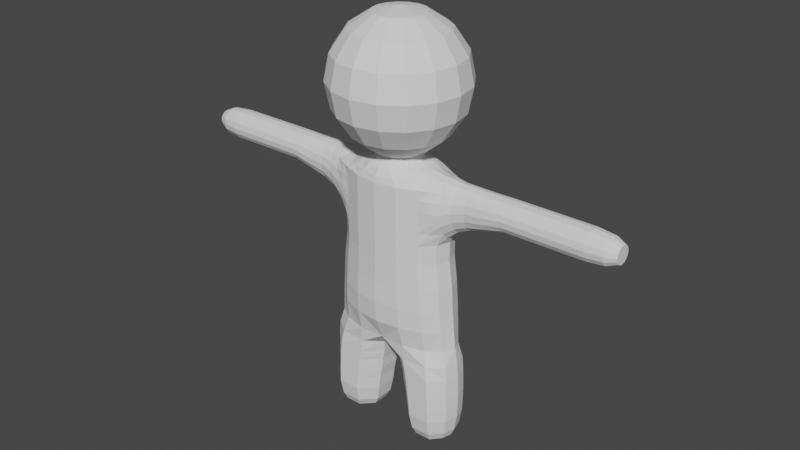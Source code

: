# Source: gooMan.blend  (saved by Blender 2.80.75; exported with 4.5.12 LTS)
import bpy
from mathutils import Matrix  # noqa: F401  (used for matrix-valued properties, if any)

bpy.ops.wm.read_factory_settings(use_empty=True)
scene = bpy.context.scene
scene.name = 'Scene'

# ---- collections
col_collection = bpy.data.collections.new('Collection'); scene.collection.children.link(col_collection)

# ---- world
world_world = bpy.data.worlds.new('World'); scene.world = world_world
world_world.use_nodes = True; world_world.node_tree.nodes.clear()
_N = world_world.node_tree.nodes; _L = world_world.node_tree.links
n0 = _N.new('ShaderNodeOutputWorld'); n0.name = 'World Output'; n0.location = (300, 300)
n1 = _N.new('ShaderNodeBackground'); n1.name = 'Background'; n1.location = (10, 300)
n1.inputs[0].default_value = (0.05088, 0.05088, 0.05088, 1.0)
_L.new(n1.outputs[0], n0.inputs[0])
n0.is_active_output = True
world_world.color = (0.05088, 0.05088, 0.05088)
world_world.use_sun_shadow = False
world_world.sun_shadow_jitter_overblur = 0.0

# ---- meshes
me_sphere = bpy.data.meshes.new('Sphere')
me_sphere.from_pydata([(-0.09393, -0.2268, 2.199), (-0.1736, -0.419, 2.06), (-0.2268, -0.5475, 1.851), (-0.2455, -0.5926, 1.606), (-0.2268, -0.5475, 1.361), (-0.1736, -0.419, 1.152), (-0.1125, -0.2716, 1.024), (-0.1736, -0.1736, 2.199), (-0.3207, -0.3207, 2.06), (-0.419, -0.419, 1.851), (-0.4536, -0.4536, 1.606), (-0.419, -0.419, 1.361), (-0.3207, -0.3207, 1.152), (-0.2079, -0.2079, 1.024), (-0.2268, -0.09393, 2.199), (-0.419, -0.1736, 2.06), (-0.5475, -0.2268, 1.851), (-0.5926, -0.2455, 1.606), (-0.5475, -0.2268, 1.361), (-0.419, -0.1736, 1.152), (-0.2716, -0.1125, 1.024), (-0.5508, -0.1311, -0.1876), (-0.4216, -0.2423, -0.1876), (-0.2281, -0.3166, -0.1876), (-0.5177, -0.1311, 0.06737), (-0.3963, -0.2423, 0.06737), (-0.2145, -0.3166, 0.06737), (-1.75, -0.05601, 0.8339), (-1.75, -0.1035, 0.8022), (-1.75, -0.1352, 0.7547), (-1.75, -0.1464, 0.6987), (-1.75, -0.1352, 0.6427), (-1.75, -0.1035, 0.5952), (-1.75, -0.05601, 0.5634), (-1.558, -0.05601, 0.8339), (-1.558, -0.1035, 0.8022), (-1.558, -0.1352, 0.7547), (-1.558, -0.1464, 0.6987), (-1.558, -0.1352, 0.6427), (-1.558, -0.1035, 0.5952), (-1.558, -0.05601, 0.5634), (-1.356, -0.05601, 0.8339), (-1.356, -0.1035, 0.8022), (-1.356, -0.1352, 0.7547), (-1.356, -0.1464, 0.6987), (-1.356, -0.1352, 0.6427), (-1.356, -0.1035, 0.5952), (-1.356, -0.05601, 0.5634), (-1.167, -0.05601, 0.8339), (-1.167, -0.1035, 0.8022), (-1.167, -0.1352, 0.7547), (-1.167, -0.1464, 0.6987), (-1.167, -0.1352, 0.6427), (-1.167, -0.1035, 0.5952), (-1.167, -0.05601, 0.5634), (-0.9711, -0.05601, 0.8307), (-0.9711, -0.1035, 0.7932), (-0.9711, -0.1352, 0.737), (-0.9711, -0.1464, 0.6707), (-0.9711, -0.1352, 0.6044), (-0.9711, -0.1035, 0.5482), (-0.9711, -0.05601, 0.5107), (-0.8065, -0.05601, 0.832), (-0.8065, -0.1035, 0.7891), (-0.8065, -0.1352, 0.7248), (-0.8065, -0.1464, 0.649), (-0.8065, -0.1352, 0.5732), (-0.8065, -0.1035, 0.5089), (-0.8065, -0.05601, 0.4659), (-0.6885, -0.06358, 0.8288), (-0.6885, -0.1175, 0.78), (-0.6885, -0.1535, 0.7071), (-0.6885, -0.1661, 0.621), (-0.6885, -0.1535, 0.535), (-0.6885, -0.1175, 0.462), (-0.6885, -0.06358, 0.4133), (-0.586, -0.07849, 0.8371), (-0.586, -0.145, 0.7769), (-0.586, -0.1787, 0.6869), (-0.586, -0.1943, 0.5806), (-0.586, -0.1787, 0.4744), (-0.586, -0.1342, 0.3844), (-0.586, -0.07849, 0.3242), (-0.5198, -0.1317, 0.2506), (-0.3978, -0.2433, 0.2506), (-0.2153, -0.3179, 0.2506), (-0.3978, -0.2433, 0.3674), (-0.2153, -0.3179, 0.3674), (-0.3978, -0.2433, 0.4573), (-0.2153, -0.3179, 0.4573), (-0.3978, -0.2433, 0.5756), (-0.2153, -0.3179, 0.5756), (-0.3978, -0.2433, 0.682), (-0.2153, -0.3179, 0.682), (-0.3978, -0.2433, 0.7748), (-0.2153, -0.3179, 0.7748), (-0.482, -0.1993, 0.375), (-0.482, -0.2192, 0.4649), (-0.482, -0.2262, 0.5779), (-0.482, -0.2192, 0.6842), (-0.482, -0.1993, 0.7758), (-0.4919, -0.1829, 0.3175), (-0.4799, -0.07849, 0.8434), (-0.3925, -0.09361, 0.8571), (-0.07897, -0.1907, 0.9728), (-0.1459, -0.1459, 0.9728), (-0.1907, -0.07897, 0.9728), (-0.0881, -0.2127, 0.9229), (-0.1628, -0.1628, 0.9229), (-0.2127, -0.0881, 0.9229), (-0.1195, -0.2707, 0.8905), (-0.2208, -0.203, 0.8905), (-0.2885, -0.1195, 0.8905), (-0.3413, -0.1124, 0.8735), (-0.1682, -0.3034, 0.8317), (-0.3107, -0.2322, 0.8317), (-0.5638, -0.1342, -0.4081), (-0.4315, -0.248, -0.4081), (-0.2335, -0.3241, -0.4081), (-0.5795, -0.1289, -0.6099), (-0.4435, -0.2382, -0.6099), (-0.24, -0.3112, -0.6099), (-0.6004, -0.1104, -0.8149), (-0.4595, -0.204, -0.8149), (-0.2487, -0.2666, -0.8149), (-0.1743, -0.1063, -1.551), (-0.3247, -0.2567, -1.551), (-0.5374, -0.2567, -1.551), (-0.652, -0.1286, -1.551), (-0.1586, -0.1063, -1.425), (-0.315, -0.2567, -1.425), (-0.5363, -0.2567, -1.425), (-0.6569, -0.1286, -1.425), (-0.1348, -0.1063, -1.313), (-0.2989, -0.2567, -1.313), (-0.5309, -0.2567, -1.313), (-0.6592, -0.1286, -1.313), (-0.1202, -0.1063, -1.2), (-0.2876, -0.2567, -1.2), (-0.5242, -0.2567, -1.2), (-0.6558, -0.1286, -1.2), (-0.0968, -0.1151, -1.097), (-0.2698, -0.2567, -1.097), (-0.5145, -0.2567, -1.097), (-0.6517, -0.1286, -1.097), (-0.07327, -0.1349, -0.9665), (-0.2425, -0.2567, -0.9665), (-0.4969, -0.2369, -0.9665), (-0.641, -0.1286, -0.9665), (0.0, -0.1349, -0.8779), (-1.947, -0.05601, 0.8339), (-1.947, -0.1035, 0.8022), (-1.947, -0.1352, 0.7547), (-1.947, -0.1464, 0.6987), (-1.947, -0.1352, 0.6427), (-1.947, -0.1035, 0.5952), (-1.947, -0.05601, 0.5634), (-2.113, -0.04937, 0.8179), (-2.113, -0.09123, 0.7899), (-2.113, -0.1192, 0.748), (-2.113, -0.129, 0.6987), (-2.113, -0.1192, 0.6493), (-2.113, -0.09123, 0.6074), (-2.113, -0.04937, 0.5795), (-2.21, -0.03198, 0.7759), (-2.21, -0.05909, 0.7578), (-2.21, -0.0772, 0.7306), (-2.21, -0.08356, 0.6987), (-2.21, -0.0772, 0.6667), (-2.21, -0.05909, 0.6396), (-2.21, -0.03198, 0.6215), (-0.2043, -0.09484, -1.704), (-0.3384, -0.229, -1.704), (-0.5281, -0.229, -1.704), (-0.6303, -0.1147, -1.704), (-0.2465, -0.07867, -1.784), (-0.3577, -0.1899, -1.784), (-0.5151, -0.1899, -1.784), (-0.5999, -0.09512, -1.784), (0.09393, -0.2268, 2.199), (0.1736, -0.419, 2.06), (0.2268, -0.5475, 1.851), (0.2455, -0.5926, 1.606), (0.2268, -0.5475, 1.361), (0.1736, -0.419, 1.152), (0.1125, -0.2716, 1.024), (0.1736, -0.1736, 2.199), (0.3207, -0.3207, 2.06), (0.419, -0.419, 1.851), (0.4536, -0.4536, 1.606), (0.419, -0.419, 1.361), (0.3207, -0.3207, 1.152), (0.2079, -0.2079, 1.024), (0.2268, -0.09393, 2.199), (0.419, -0.1736, 2.06), (0.5475, -0.2268, 1.851), (0.5926, -0.2455, 1.606), (0.5475, -0.2268, 1.361), (0.419, -0.1736, 1.152), (0.2716, -0.1125, 1.024), (0.5508, -0.1311, -0.1876), (0.4216, -0.2423, -0.1876), (0.2281, -0.3166, -0.1876), (0.5177, -0.1311, 0.06737), (0.3963, -0.2423, 0.06737), (0.2145, -0.3166, 0.06737), (1.75, -0.05601, 0.8339), (1.75, -0.1035, 0.8022), (1.75, -0.1352, 0.7547), (1.75, -0.1464, 0.6987), (1.75, -0.1352, 0.6427), (1.75, -0.1035, 0.5952), (1.75, -0.05601, 0.5634), (1.558, -0.05601, 0.8339), (1.558, -0.1035, 0.8022), (1.558, -0.1352, 0.7547), (1.558, -0.1464, 0.6987), (1.558, -0.1352, 0.6427), (1.558, -0.1035, 0.5952), (1.558, -0.05601, 0.5634), (1.356, -0.05601, 0.8339), (1.356, -0.1035, 0.8022), (1.356, -0.1352, 0.7547), (1.356, -0.1464, 0.6987), (1.356, -0.1352, 0.6427), (1.356, -0.1035, 0.5952), (1.356, -0.05601, 0.5634), (1.167, -0.05601, 0.8339), (1.167, -0.1035, 0.8022), (1.167, -0.1352, 0.7547), (1.167, -0.1464, 0.6987), (1.167, -0.1352, 0.6427), (1.167, -0.1035, 0.5952), (1.167, -0.05601, 0.5634), (0.9711, -0.05601, 0.8307), (0.9711, -0.1035, 0.7932), (0.9711, -0.1352, 0.737), (0.9711, -0.1464, 0.6707), (0.9711, -0.1352, 0.6044), (0.9711, -0.1035, 0.5482), (0.9711, -0.05601, 0.5107), (0.8065, -0.05601, 0.832), (0.8065, -0.1035, 0.7891), (0.8065, -0.1352, 0.7248), (0.8065, -0.1464, 0.649), (0.8065, -0.1352, 0.5732), (0.8065, -0.1035, 0.5089), (0.8065, -0.05601, 0.4659), (0.6885, -0.06358, 0.8288), (0.6885, -0.1175, 0.78), (0.6885, -0.1535, 0.7071), (0.6885, -0.1661, 0.621), (0.6885, -0.1535, 0.535), (0.6885, -0.1175, 0.462), (0.6885, -0.06358, 0.4133), (0.586, -0.07849, 0.8371), (0.586, -0.145, 0.7769), (0.586, -0.1787, 0.6869), (0.586, -0.1943, 0.5806), (0.586, -0.1787, 0.4744), (0.586, -0.1342, 0.3844), (0.586, -0.07849, 0.3242), (0.5198, -0.1317, 0.2506), (0.3978, -0.2433, 0.2506), (0.2153, -0.3179, 0.2506), (0.3978, -0.2433, 0.3674), (0.2153, -0.3179, 0.3674), (0.3978, -0.2433, 0.4573), (0.2153, -0.3179, 0.4573), (0.3978, -0.2433, 0.5756), (0.2153, -0.3179, 0.5756), (0.3978, -0.2433, 0.682), (0.2153, -0.3179, 0.682), (0.3978, -0.2433, 0.7748), (0.2153, -0.3179, 0.7748), (0.482, -0.1993, 0.375), (0.482, -0.2192, 0.4649), (0.482, -0.2262, 0.5779), (0.482, -0.2192, 0.6842), (0.482, -0.1993, 0.7758), (0.4919, -0.1829, 0.3175), (0.4799, -0.07849, 0.8434), (0.3925, -0.09361, 0.8571), (0.07897, -0.1907, 0.9728), (0.1459, -0.1459, 0.9728), (0.1907, -0.07897, 0.9728), (0.0881, -0.2127, 0.9229), (0.1628, -0.1628, 0.9229), (0.2127, -0.0881, 0.9229), (0.1195, -0.2707, 0.8905), (0.2208, -0.203, 0.8905), (0.2885, -0.1195, 0.8905), (0.3413, -0.1124, 0.8735), (0.1682, -0.3034, 0.8317), (0.3107, -0.2322, 0.8317), (0.5638, -0.1342, -0.4081), (0.4315, -0.248, -0.4081), (0.2335, -0.3241, -0.4081), (0.5795, -0.1289, -0.6099), (0.4435, -0.2382, -0.6099), (0.24, -0.3112, -0.6099), (0.6004, -0.1104, -0.8149), (0.4595, -0.204, -0.8149), (0.2487, -0.2666, -0.8149), (0.1743, -0.1063, -1.551), (0.3247, -0.2567, -1.551), (0.5374, -0.2567, -1.551), (0.652, -0.1286, -1.551), (0.1586, -0.1063, -1.425), (0.315, -0.2567, -1.425), (0.5363, -0.2567, -1.425), (0.6569, -0.1286, -1.425), (0.1348, -0.1063, -1.313), (0.2989, -0.2567, -1.313), (0.5309, -0.2567, -1.313), (0.6592, -0.1286, -1.313), (0.1202, -0.1063, -1.2), (0.2876, -0.2567, -1.2), (0.5242, -0.2567, -1.2), (0.6558, -0.1286, -1.2), (0.0968, -0.1151, -1.097), (0.2698, -0.2567, -1.097), (0.5145, -0.2567, -1.097), (0.6517, -0.1286, -1.097), (0.07327, -0.1349, -0.9665), (0.2425, -0.2567, -0.9665), (0.4969, -0.2369, -0.9665), (0.641, -0.1286, -0.9665), (0.0, -0.2455, 2.199), (0.0, -0.4536, 2.06), (0.0, -0.5926, 1.851), (0.0, -0.6414, 1.606), (0.0, -0.5926, 1.361), (0.0, -0.4536, 1.152), (0.0, -0.294, 1.024), (0.0, -0.3427, -0.1876), (0.0, -0.3427, 0.06737), (0.0, -0.344, 0.2506), (0.0, -0.344, 0.3674), (0.0, -0.344, 0.4573), (0.0, -0.344, 0.5756), (0.0, -0.344, 0.682), (0.0, -0.344, 0.7748), (0.0, -0.2064, 0.9728), (0.0, -0.2302, 0.9229), (0.0, -0.2945, 0.8905), (0.0, -0.3284, 0.8317), (0.0, -0.3508, -0.4081), (0.0, -0.3368, -0.6099), (0.0, -0.2558, -0.8149), (1.947, -0.05601, 0.8339), (1.947, -0.1035, 0.8022), (1.947, -0.1352, 0.7547), (1.947, -0.1464, 0.6987), (1.947, -0.1352, 0.6427), (1.947, -0.1035, 0.5952), (1.947, -0.05601, 0.5634), (2.113, -0.04937, 0.8179), (2.113, -0.09123, 0.7899), (2.113, -0.1192, 0.748), (2.113, -0.129, 0.6987), (2.113, -0.1192, 0.6493), (2.113, -0.09123, 0.6074), (2.113, -0.04937, 0.5795), (2.21, -0.03198, 0.7759), (2.21, -0.05909, 0.7578), (2.21, -0.0772, 0.7306), (2.21, -0.08356, 0.6987), (2.21, -0.0772, 0.6667), (2.21, -0.05909, 0.6396), (2.21, -0.03198, 0.6215), (0.2043, -0.09484, -1.704), (0.3384, -0.229, -1.704), (0.5281, -0.229, -1.704), (0.6303, -0.1147, -1.704), (0.2465, -0.07867, -1.784), (0.3577, -0.1899, -1.784), (0.5151, -0.1899, -1.784), (0.5999, -0.09512, -1.784), (-0.09393, 0.2268, 2.199), (-0.1736, 0.419, 2.06), (-0.2268, 0.5475, 1.851), (-0.2455, 0.5926, 1.606), (-0.2268, 0.5475, 1.361), (-0.1736, 0.419, 1.152), (-0.1125, 0.2716, 1.024), (-0.1736, 0.1736, 2.199), (-0.3207, 0.3207, 2.06), (-0.419, 0.419, 1.851), (-0.4536, 0.4536, 1.606), (-0.419, 0.419, 1.361), (-0.3207, 0.3207, 1.152), (-0.2079, 0.2079, 1.024), (-0.2268, 0.09393, 2.199), (-0.419, 0.1736, 2.06), (-0.5475, 0.2268, 1.851), (-0.5926, 0.2455, 1.606), (-0.5475, 0.2268, 1.361), (-0.419, 0.1736, 1.152), (-0.2716, 0.1125, 1.024), (-0.5508, 0.1311, -0.1876), (-0.4216, 0.2423, -0.1876), (-0.2281, 0.3166, -0.1876), (-0.5177, 0.1311, 0.06737), (-0.3963, 0.2423, 0.06737), (-0.2145, 0.3166, 0.06737), (-1.75, 0.05601, 0.8339), (-1.75, 0.1035, 0.8022), (-1.75, 0.1352, 0.7547), (-1.75, 0.1464, 0.6987), (-1.75, 0.1352, 0.6427), (-1.75, 0.1035, 0.5952), (-1.75, 0.05601, 0.5634), (-1.558, 0.05601, 0.8339), (-1.558, 0.1035, 0.8022), (-1.558, 0.1352, 0.7547), (-1.558, 0.1464, 0.6987), (-1.558, 0.1352, 0.6427), (-1.558, 0.1035, 0.5952), (-1.558, 0.05601, 0.5634), (-1.356, 0.05601, 0.8339), (-1.356, 0.1035, 0.8022), (-1.356, 0.1352, 0.7547), (-1.356, 0.1464, 0.6987), (-1.356, 0.1352, 0.6427), (-1.356, 0.1035, 0.5952), (-1.356, 0.05601, 0.5634), (-1.167, 0.05601, 0.8339), (-1.167, 0.1035, 0.8022), (-1.167, 0.1352, 0.7547), (-1.167, 0.1464, 0.6987), (-1.167, 0.1352, 0.6427), (-1.167, 0.1035, 0.5952), (-1.167, 0.05601, 0.5634), (-0.9711, 0.05601, 0.8307), (-0.9711, 0.1035, 0.7932), (-0.9711, 0.1352, 0.737), (-0.9711, 0.1464, 0.6707), (-0.9711, 0.1352, 0.6044), (-0.9711, 0.1035, 0.5482), (-0.9711, 0.05601, 0.5107), (-0.8065, 0.05601, 0.832), (-0.8065, 0.1035, 0.7891), (-0.8065, 0.1352, 0.7248), (-0.8065, 0.1464, 0.649), (-0.8065, 0.1352, 0.5732), (-0.8065, 0.1035, 0.5089), (-0.8065, 0.05601, 0.4659), (-0.6885, 0.06358, 0.8288), (-0.6885, 0.1175, 0.78), (-0.6885, 0.1535, 0.7071), (-0.6885, 0.1661, 0.621), (-0.6885, 0.1535, 0.535), (-0.6885, 0.1175, 0.462), (-0.6885, 0.06358, 0.4133), (-0.586, 0.07849, 0.8371), (-0.586, 0.145, 0.7769), (-0.586, 0.1787, 0.6869), (-0.586, 0.1943, 0.5806), (-0.586, 0.1787, 0.4744), (-0.586, 0.1342, 0.3844), (-0.586, 0.07849, 0.3242), (-0.5198, 0.1317, 0.2506), (-0.3978, 0.2433, 0.2506), (-0.2153, 0.3179, 0.2506), (-0.3978, 0.2433, 0.3674), (-0.2153, 0.3179, 0.3674), (-0.3978, 0.2433, 0.4573), (-0.2153, 0.3179, 0.4573), (-0.3978, 0.2433, 0.5756), (-0.2153, 0.3179, 0.5756), (-0.3978, 0.2433, 0.682), (-0.2153, 0.3179, 0.682), (-0.3978, 0.2433, 0.7748), (-0.2153, 0.3179, 0.7748), (-0.482, 0.1993, 0.375), (-0.482, 0.2192, 0.4649), (-0.482, 0.2262, 0.5779), (-0.482, 0.2192, 0.6842), (-0.482, 0.1993, 0.7758), (-0.4919, 0.1829, 0.3175), (-0.4799, 0.07849, 0.8434), (-0.3925, 0.09361, 0.8571), (-0.07897, 0.1907, 0.9728), (-0.1459, 0.1459, 0.9728), (-0.1907, 0.07897, 0.9728), (-0.0881, 0.2127, 0.9229), (-0.1628, 0.1628, 0.9229), (-0.2127, 0.0881, 0.9229), (-0.1195, 0.2707, 0.8905), (-0.2208, 0.203, 0.8905), (-0.2885, 0.1195, 0.8905), (-0.3413, 0.1124, 0.8735), (-0.1682, 0.3034, 0.8317), (-0.3107, 0.2322, 0.8317), (-0.5638, 0.1342, -0.4081), (-0.4315, 0.248, -0.4081), (-0.2335, 0.3241, -0.4081), (-0.5795, 0.1289, -0.6099), (-0.4435, 0.2382, -0.6099), (-0.24, 0.3112, -0.6099), (-0.6004, 0.1104, -0.8149), (-0.4595, 0.204, -0.8149), (-0.2487, 0.2666, -0.8149), (-0.1743, 0.1063, -1.551), (-0.3247, 0.2567, -1.551), (-0.5374, 0.2567, -1.551), (-0.652, 0.1286, -1.551), (-0.1586, 0.1063, -1.425), (-0.315, 0.2567, -1.425), (-0.5363, 0.2567, -1.425), (-0.6569, 0.1286, -1.425), (-0.1348, 0.1063, -1.313), (-0.2989, 0.2567, -1.313), (-0.5309, 0.2567, -1.313), (-0.6592, 0.1286, -1.313), (-0.1202, 0.1063, -1.2), (-0.2876, 0.2567, -1.2), (-0.5242, 0.2567, -1.2), (-0.6558, 0.1286, -1.2), (-0.0968, 0.1151, -1.097), (-0.2698, 0.2567, -1.097), (-0.5145, 0.2567, -1.097), (-0.6517, 0.1286, -1.097), (-0.07327, 0.1349, -0.9665), (-0.2425, 0.2567, -0.9665), (-0.4969, 0.2369, -0.9665), (-0.641, 0.1286, -0.9665), (-0.5962, 0.0, -0.1876), (-0.2455, 0.0, 2.199), (-0.4536, 0.0, 2.06), (-0.5926, 0.0, 1.851), (-0.6414, 0.0, 1.606), (-0.5926, 0.0, 1.361), (-0.4536, 0.0, 1.152), (-0.294, 0.0, 1.024), (-0.5604, 0.0, 0.06737), (-1.75, 0.0, 0.845), (-1.75, 0.0, 0.5523), (-1.558, 0.0, 0.845), (-1.558, 0.0, 0.5523), (-1.356, 0.0, 0.845), (-1.356, 0.0, 0.5523), (-1.167, 0.0, 0.845), (-1.167, 0.0, 0.5523), (-0.9711, 0.0, 0.8439), (-0.9711, 0.0, 0.4975), (-0.8065, 0.0, 0.8471), (-0.8065, 0.0, 0.4509), (-0.6885, 0.0, 0.8459), (-0.6885, 0.0, 0.3962), (-0.586, 0.0, 0.8583), (-0.586, 0.0, 0.303), (-0.5626, 0.0, 0.2506), (-0.4799, 0.0, 0.8645), (-0.3925, 0.0, 0.8782), (-0.2064, 0.0, 0.9728), (-0.2302, 0.0, 0.9229), (-0.3123, 0.0, 0.8905), (-0.353, 0.0, 0.8843), (-0.6102, 0.0, -0.4081), (-0.6273, 0.0, -0.6099), (-0.6498, 0.0, -0.8149), (-0.6878, 0.0, -1.551), (-0.6927, 0.0, -1.425), (-0.695, 0.0, -1.313), (-0.6915, 0.0, -1.2), (-0.6875, 0.0, -1.097), (-0.6767, 0.0, -0.9665), (0.0, 0.1349, -0.8779), (-1.947, 0.05601, 0.8339), (-1.947, 0.1035, 0.8022), (-1.947, 0.1352, 0.7547), (-1.947, 0.1464, 0.6987), (-1.947, 0.1352, 0.6427), (-1.947, 0.1035, 0.5952), (-1.947, 0.05601, 0.5634), (-1.947, 0.0, 0.845), (-1.947, 0.0, 0.5523), (-2.113, 0.04937, 0.8179), (-2.113, 0.09123, 0.7899), (-2.113, 0.1192, 0.748), (-2.113, 0.129, 0.6987), (-2.113, 0.1192, 0.6493), (-2.113, 0.09123, 0.6074), (-2.113, 0.04937, 0.5795), (-2.113, 0.0, 0.8277), (-2.113, 0.0, 0.5697), (-2.21, 0.03198, 0.7759), (-2.21, 0.05909, 0.7578), (-2.21, 0.0772, 0.7306), (-2.21, 0.08356, 0.6987), (-2.21, 0.0772, 0.6667), (-2.21, 0.05909, 0.6396), (-2.21, 0.03198, 0.6215), (-2.21, 0.0, 0.7822), (-2.21, 0.0, 0.6151), (-0.2043, 0.09484, -1.704), (-0.3384, 0.229, -1.704), (-0.5281, 0.229, -1.704), (-0.6303, 0.1147, -1.704), (-0.6622, 0.0, -1.704), (-0.2465, 0.07867, -1.784), (-0.3577, 0.1899, -1.784), (-0.5151, 0.1899, -1.784), (-0.5999, 0.09512, -1.784), (-0.6263, 0.0, -1.784), (0.09393, 0.2268, 2.199), (0.1736, 0.419, 2.06), (0.2268, 0.5475, 1.851), (0.2455, 0.5926, 1.606), (0.2268, 0.5475, 1.361), (0.1736, 0.419, 1.152), (0.1125, 0.2716, 1.024), (0.1736, 0.1736, 2.199), (0.3207, 0.3207, 2.06), (0.419, 0.419, 1.851), (0.4536, 0.4536, 1.606), (0.419, 0.419, 1.361), (0.3207, 0.3207, 1.152), (0.2079, 0.2079, 1.024), (0.2268, 0.09393, 2.199), (0.419, 0.1736, 2.06), (0.5475, 0.2268, 1.851), (0.5926, 0.2455, 1.606), (0.5475, 0.2268, 1.361), (0.419, 0.1736, 1.152), (0.2716, 0.1125, 1.024), (0.5508, 0.1311, -0.1876), (0.4216, 0.2423, -0.1876), (0.2281, 0.3166, -0.1876), (0.5177, 0.1311, 0.06737), (0.3963, 0.2423, 0.06737), (0.2145, 0.3166, 0.06737), (1.75, 0.05601, 0.8339), (1.75, 0.1035, 0.8022), (1.75, 0.1352, 0.7547), (1.75, 0.1464, 0.6987), (1.75, 0.1352, 0.6427), (1.75, 0.1035, 0.5952), (1.75, 0.05601, 0.5634), (1.558, 0.05601, 0.8339), (1.558, 0.1035, 0.8022), (1.558, 0.1352, 0.7547), (1.558, 0.1464, 0.6987), (1.558, 0.1352, 0.6427), (1.558, 0.1035, 0.5952), (1.558, 0.05601, 0.5634), (1.356, 0.05601, 0.8339), (1.356, 0.1035, 0.8022), (1.356, 0.1352, 0.7547), (1.356, 0.1464, 0.6987), (1.356, 0.1352, 0.6427), (1.356, 0.1035, 0.5952), (1.356, 0.05601, 0.5634), (1.167, 0.05601, 0.8339), (1.167, 0.1035, 0.8022), (1.167, 0.1352, 0.7547), (1.167, 0.1464, 0.6987), (1.167, 0.1352, 0.6427), (1.167, 0.1035, 0.5952), (1.167, 0.05601, 0.5634), (0.9711, 0.05601, 0.8307), (0.9711, 0.1035, 0.7932), (0.9711, 0.1352, 0.737), (0.9711, 0.1464, 0.6707), (0.9711, 0.1352, 0.6044), (0.9711, 0.1035, 0.5482), (0.9711, 0.05601, 0.5107), (0.8065, 0.05601, 0.832), (0.8065, 0.1035, 0.7891), (0.8065, 0.1352, 0.7248), (0.8065, 0.1464, 0.649), (0.8065, 0.1352, 0.5732), (0.8065, 0.1035, 0.5089), (0.8065, 0.05601, 0.4659), (0.6885, 0.06358, 0.8288), (0.6885, 0.1175, 0.78), (0.6885, 0.1535, 0.7071), (0.6885, 0.1661, 0.621), (0.6885, 0.1535, 0.535), (0.6885, 0.1175, 0.462), (0.6885, 0.06358, 0.4133), (0.586, 0.07849, 0.8371), (0.586, 0.145, 0.7769), (0.586, 0.1787, 0.6869), (0.586, 0.1943, 0.5806), (0.586, 0.1787, 0.4744), (0.586, 0.1342, 0.3844), (0.586, 0.07849, 0.3242), (0.5198, 0.1317, 0.2506), (0.3978, 0.2433, 0.2506), (0.2153, 0.3179, 0.2506), (0.3978, 0.2433, 0.3674), (0.2153, 0.3179, 0.3674), (0.3978, 0.2433, 0.4573), (0.2153, 0.3179, 0.4573), (0.3978, 0.2433, 0.5756), (0.2153, 0.3179, 0.5756), (0.3978, 0.2433, 0.682), (0.2153, 0.3179, 0.682), (0.3978, 0.2433, 0.7748), (0.2153, 0.3179, 0.7748), (0.482, 0.1993, 0.375), (0.482, 0.2192, 0.4649), (0.482, 0.2262, 0.5779), (0.482, 0.2192, 0.6842), (0.482, 0.1993, 0.7758), (0.4919, 0.1829, 0.3175), (0.4799, 0.07849, 0.8434), (0.3925, 0.09361, 0.8571), (0.07897, 0.1907, 0.9728), (0.1459, 0.1459, 0.9728), (0.1907, 0.07897, 0.9728), (0.0881, 0.2127, 0.9229), (0.1628, 0.1628, 0.9229), (0.2127, 0.0881, 0.9229), (0.1195, 0.2707, 0.8905), (0.2208, 0.203, 0.8905), (0.2885, 0.1195, 0.8905), (0.3413, 0.1124, 0.8735), (0.1682, 0.3034, 0.8317), (0.3107, 0.2322, 0.8317), (0.5638, 0.1342, -0.4081), (0.4315, 0.248, -0.4081), (0.2335, 0.3241, -0.4081), (0.5795, 0.1289, -0.6099), (0.4435, 0.2382, -0.6099), (0.24, 0.3112, -0.6099), (0.6004, 0.1104, -0.8149), (0.4595, 0.204, -0.8149), (0.2487, 0.2666, -0.8149), (0.1743, 0.1063, -1.551), (0.3247, 0.2567, -1.551), (0.5374, 0.2567, -1.551), (0.652, 0.1286, -1.551), (0.1586, 0.1063, -1.425), (0.315, 0.2567, -1.425), (0.5363, 0.2567, -1.425), (0.6569, 0.1286, -1.425), (0.1348, 0.1063, -1.313), (0.2989, 0.2567, -1.313), (0.5309, 0.2567, -1.313), (0.6592, 0.1286, -1.313), (0.1202, 0.1063, -1.2), (0.2876, 0.2567, -1.2), (0.5242, 0.2567, -1.2), (0.6558, 0.1286, -1.2), (0.0968, 0.1151, -1.097), (0.2698, 0.2567, -1.097), (0.5145, 0.2567, -1.097), (0.6517, 0.1286, -1.097), (0.07327, 0.1349, -0.9665), (0.2425, 0.2567, -0.9665), (0.4969, 0.2369, -0.9665), (0.641, 0.1286, -0.9665), (0.0, 0.2455, 2.199), (0.0, 0.4536, 2.06), (0.0, 0.5926, 1.851), (0.0, 0.6414, 1.606), (0.0, 0.5926, 1.361), (0.0, 0.4536, 1.152), (0.0, 0.294, 1.024), (0.0, 0.3427, -0.1876), (0.0, 0.3427, 0.06737), (0.0, 0.344, 0.2506), (0.0, 0.344, 0.3674), (0.0, 0.344, 0.4573), (0.0, 0.344, 0.5756), (0.0, 0.344, 0.682), (0.0, 0.344, 0.7748), (0.0, 0.2064, 0.9728), (0.0, 0.2302, 0.9229), (0.0, 0.2945, 0.8905), (0.0, 0.3284, 0.8317), (0.0, 0.3508, -0.4081), (0.0, 0.3368, -0.6099), (0.0, 0.2558, -0.8149), (0.5962, 0.0, -0.1876), (0.2455, 0.0, 2.199), (0.4536, 0.0, 2.06), (0.5926, 0.0, 1.851), (0.6414, 0.0, 1.606), (0.5926, 0.0, 1.361), (0.4536, 0.0, 1.152), (0.294, 0.0, 1.024), (0.5604, 0.0, 0.06737), (1.75, 0.0, 0.845), (1.75, 0.0, 0.5523), (1.558, 0.0, 0.845), (1.558, 0.0, 0.5523), (1.356, 0.0, 0.845), (1.356, 0.0, 0.5523), (1.167, 0.0, 0.845), (1.167, 0.0, 0.5523), (0.9711, 0.0, 0.8439), (0.9711, 0.0, 0.4975), (0.8065, 0.0, 0.8471), (0.8065, 0.0, 0.4509), (0.6885, 0.0, 0.8459), (0.6885, 0.0, 0.3962), (0.586, 0.0, 0.8583), (0.586, 0.0, 0.303), (0.5626, 0.0, 0.2506), (0.4799, 0.0, 0.8645), (0.3925, 0.0, 0.8782), (0.2064, 0.0, 0.9728), (0.2302, 0.0, 0.9229), (0.3123, 0.0, 0.8905), (0.353, 0.0, 0.8843), (0.6102, 0.0, -0.4081), (0.6273, 0.0, -0.6099), (0.6498, 0.0, -0.8149), (0.6878, 0.0, -1.551), (0.6927, 0.0, -1.425), (0.695, 0.0, -1.313), (0.6915, 0.0, -1.2), (0.6875, 0.0, -1.097), (0.6767, 0.0, -0.9665), (0.0, 0.0, 2.247), (1.947, 0.05601, 0.8339), (1.947, 0.1035, 0.8022), (1.947, 0.1352, 0.7547), (1.947, 0.1464, 0.6987), (1.947, 0.1352, 0.6427), (1.947, 0.1035, 0.5952), (1.947, 0.05601, 0.5634), (1.947, 0.0, 0.845), (1.947, 0.0, 0.5523), (2.113, 0.04937, 0.8179), (2.113, 0.09123, 0.7899), (2.113, 0.1192, 0.748), (2.113, 0.129, 0.6987), (2.113, 0.1192, 0.6493), (2.113, 0.09123, 0.6074), (2.113, 0.04937, 0.5795), (2.113, 0.0, 0.8277), (2.113, 0.0, 0.5697), (2.21, 0.03198, 0.7759), (2.21, 0.05909, 0.7578), (2.21, 0.0772, 0.7306), (2.21, 0.08356, 0.6987), (2.21, 0.0772, 0.6667), (2.21, 0.05909, 0.6396), (2.21, 0.03198, 0.6215), (2.21, 0.0, 0.7822), (2.21, 0.0, 0.6151), (0.2043, 0.09484, -1.704), (0.3384, 0.229, -1.704), (0.5281, 0.229, -1.704), (0.6303, 0.1147, -1.704), (0.6622, 0.0, -1.704), (0.2465, 0.07867, -1.784), (0.3577, 0.1899, -1.784), (0.5151, 0.1899, -1.784), (0.5999, 0.09512, -1.784), (0.6263, 0.0, -1.784)], [], [(331, 330, 2, 3), (329, 328, 0, 1), (334, 333, 5, 6), (332, 331, 3, 4), (330, 329, 1, 2), (328, 819, 0), (333, 332, 4, 5), (6, 5, 12, 13), (4, 3, 10, 11), (2, 1, 8, 9), (0, 819, 7), (5, 4, 11, 12), (3, 2, 9, 10), (1, 0, 7, 8), (9, 8, 15, 16), (7, 819, 14), (12, 11, 18, 19), (10, 9, 16, 17), (8, 7, 14, 15), (13, 12, 19, 20), (11, 10, 17, 18), (19, 18, 533, 534), (17, 16, 531, 532), (15, 14, 529, 530), (18, 17, 532, 533), (16, 15, 530, 531), (14, 819, 529), (103, 102, 100, 94), (102, 76, 77, 100), (22, 23, 26, 25), (335, 336, 26, 23), (21, 24, 536, 528), (22, 25, 24, 21), (23, 118, 347, 335), (32, 33, 40, 39), (538, 540, 40, 33), (27, 34, 539, 537), (27, 28, 35, 34), (28, 29, 36, 35), (30, 37, 36, 29), (31, 38, 37, 30), (31, 32, 39, 38), (38, 45, 44, 37), (39, 46, 45, 38), (40, 47, 46, 39), (540, 542, 47, 40), (34, 41, 541, 539), (35, 42, 41, 34), (36, 43, 42, 35), (37, 44, 43, 36), (544, 546, 61, 54), (43, 50, 49, 42), (44, 51, 50, 43), (45, 52, 51, 44), (46, 53, 52, 45), (47, 54, 53, 46), (542, 544, 54, 47), (41, 48, 543, 541), (42, 49, 48, 41), (48, 55, 545, 543), (49, 56, 55, 48), (50, 57, 56, 49), (51, 58, 57, 50), (52, 59, 58, 51), (53, 60, 59, 52), (54, 61, 60, 53), (64, 71, 70, 63), (60, 67, 66, 59), (61, 68, 67, 60), (546, 548, 68, 61), (55, 62, 547, 545), (56, 63, 62, 55), (57, 64, 63, 56), (58, 65, 64, 57), (59, 66, 65, 58), (550, 552, 82, 75), (65, 72, 71, 64), (66, 73, 72, 65), (67, 74, 73, 66), (68, 75, 74, 67), (548, 550, 75, 68), (62, 69, 549, 547), (63, 70, 69, 62), (82, 552, 553, 83), (69, 76, 551, 549), (70, 77, 76, 69), (71, 78, 77, 70), (72, 79, 78, 71), (73, 80, 79, 72), (74, 81, 80, 73), (75, 82, 81, 74), (81, 82, 83, 101), (24, 83, 553, 536), (25, 84, 83, 24), (26, 85, 84, 25), (336, 337, 85, 26), (85, 87, 86, 84), (337, 338, 87, 85), (338, 339, 89, 87), (87, 89, 88, 86), (339, 340, 91, 89), (89, 91, 90, 88), (91, 93, 92, 90), (340, 341, 93, 91), (93, 95, 94, 92), (341, 342, 95, 93), (96, 81, 101), (97, 96, 86, 88), (98, 97, 88, 90), (99, 98, 90, 92), (100, 99, 92, 94), (77, 78, 99, 100), (78, 79, 98, 99), (79, 80, 97, 98), (80, 81, 96, 97), (84, 86, 96, 101), (84, 101, 83), (76, 102, 554, 551), (20, 19, 534, 535), (555, 554, 102, 103), (6, 13, 105, 104), (13, 20, 106, 105), (20, 535, 556, 106), (334, 6, 104, 343), (106, 556, 557, 109), (343, 104, 107, 344), (104, 105, 108, 107), (105, 106, 109, 108), (109, 557, 558, 112), (344, 107, 110, 345), (107, 108, 111, 110), (108, 109, 112, 111), (559, 113, 112, 558), (346, 345, 110, 114), (113, 115, 111, 112), (114, 110, 111, 115), (95, 114, 115, 94), (103, 94, 115, 113), (342, 346, 114, 95), (555, 103, 113, 559), (117, 120, 121, 118), (528, 560, 116, 21), (21, 116, 117, 22), (22, 117, 118, 23), (118, 121, 348, 347), (560, 561, 119, 116), (116, 119, 120, 117), (561, 562, 122, 119), (119, 122, 123, 120), (120, 123, 124, 121), (121, 124, 349, 348), (128, 127, 131, 132), (126, 125, 129, 130), (563, 128, 132, 564), (127, 126, 130, 131), (134, 133, 137, 138), (564, 132, 136, 565), (131, 130, 134, 135), (132, 131, 135, 136), (130, 129, 133, 134), (565, 136, 140, 566), (135, 134, 138, 139), (136, 135, 139, 140), (143, 142, 146, 147), (140, 139, 143, 144), (138, 137, 141, 142), (566, 140, 144, 567), (139, 138, 142, 143), (144, 143, 147, 148), (142, 141, 145, 146), (567, 144, 148, 568), (148, 122, 562, 568), (148, 147, 123, 122), (124, 123, 147, 146), (349, 124, 146), (146, 145, 349), (145, 149, 349), (32, 31, 154, 155), (33, 32, 155, 156), (33, 156, 578, 538), (537, 577, 150, 27), (28, 27, 150, 151), (29, 28, 151, 152), (29, 152, 153, 30), (30, 153, 154, 31), (152, 151, 158, 159), (152, 159, 160, 153), (153, 160, 161, 154), (155, 154, 161, 162), (156, 155, 162, 163), (156, 163, 587, 578), (577, 586, 157, 150), (151, 150, 157, 158), (158, 157, 164, 165), (159, 158, 165, 166), (159, 166, 167, 160), (160, 167, 168, 161), (162, 161, 168, 169), (163, 162, 169, 170), (163, 170, 596, 587), (586, 595, 164, 157), (125, 126, 172, 171), (128, 563, 601, 174), (126, 127, 173, 172), (127, 128, 174, 173), (172, 173, 177, 176), (173, 174, 178, 177), (174, 601, 606, 178), (171, 172, 176, 175), (595, 596, 170, 169, 168, 167, 166, 165, 164), (331, 182, 181, 330), (329, 180, 179, 328), (334, 185, 184, 333), (332, 183, 182, 331), (330, 181, 180, 329), (328, 179, 819), (333, 184, 183, 332), (185, 192, 191, 184), (183, 190, 189, 182), (181, 188, 187, 180), (179, 186, 819), (184, 191, 190, 183), (182, 189, 188, 181), (180, 187, 186, 179), (188, 195, 194, 187), (186, 193, 819), (191, 198, 197, 190), (189, 196, 195, 188), (187, 194, 193, 186), (192, 199, 198, 191), (190, 197, 196, 189), (198, 784, 783, 197), (196, 782, 781, 195), (194, 780, 779, 193), (197, 783, 782, 196), (195, 781, 780, 194), (193, 779, 819), (282, 273, 279, 281), (281, 279, 256, 255), (201, 204, 205, 202), (335, 202, 205, 336), (200, 778, 786, 203), (201, 200, 203, 204), (202, 335, 347, 297), (211, 218, 219, 212), (788, 212, 219, 790), (206, 787, 789, 213), (206, 213, 214, 207), (207, 214, 215, 208), (209, 208, 215, 216), (210, 209, 216, 217), (210, 217, 218, 211), (217, 216, 223, 224), (218, 217, 224, 225), (219, 218, 225, 226), (790, 219, 226, 792), (213, 789, 791, 220), (214, 213, 220, 221), (215, 214, 221, 222), (216, 215, 222, 223), (794, 233, 240, 796), (222, 221, 228, 229), (223, 222, 229, 230), (224, 223, 230, 231), (225, 224, 231, 232), (226, 225, 232, 233), (792, 226, 233, 794), (220, 791, 793, 227), (221, 220, 227, 228), (227, 793, 795, 234), (228, 227, 234, 235), (229, 228, 235, 236), (230, 229, 236, 237), (231, 230, 237, 238), (232, 231, 238, 239), (233, 232, 239, 240), (243, 242, 249, 250), (239, 238, 245, 246), (240, 239, 246, 247), (796, 240, 247, 798), (234, 795, 797, 241), (235, 234, 241, 242), (236, 235, 242, 243), (237, 236, 243, 244), (238, 237, 244, 245), (800, 254, 261, 802), (244, 243, 250, 251), (245, 244, 251, 252), (246, 245, 252, 253), (247, 246, 253, 254), (798, 247, 254, 800), (241, 797, 799, 248), (242, 241, 248, 249), (261, 262, 803, 802), (248, 799, 801, 255), (249, 248, 255, 256), (250, 249, 256, 257), (251, 250, 257, 258), (252, 251, 258, 259), (253, 252, 259, 260), (254, 253, 260, 261), (260, 280, 262, 261), (203, 786, 803, 262), (204, 203, 262, 263), (205, 204, 263, 264), (336, 205, 264, 337), (264, 263, 265, 266), (337, 264, 266, 338), (338, 266, 268, 339), (266, 265, 267, 268), (339, 268, 270, 340), (268, 267, 269, 270), (270, 269, 271, 272), (340, 270, 272, 341), (272, 271, 273, 274), (341, 272, 274, 342), (275, 280, 260), (276, 267, 265, 275), (277, 269, 267, 276), (278, 271, 269, 277), (279, 273, 271, 278), (256, 279, 278, 257), (257, 278, 277, 258), (258, 277, 276, 259), (259, 276, 275, 260), (263, 280, 275, 265), (263, 262, 280), (255, 801, 804, 281), (199, 785, 784, 198), (805, 282, 281, 804), (185, 283, 284, 192), (192, 284, 285, 199), (199, 285, 806, 785), (334, 343, 283, 185), (285, 288, 807, 806), (343, 344, 286, 283), (283, 286, 287, 284), (284, 287, 288, 285), (288, 291, 808, 807), (344, 345, 289, 286), (286, 289, 290, 287), (287, 290, 291, 288), (809, 808, 291, 292), (346, 293, 289, 345), (292, 291, 290, 294), (293, 294, 290, 289), (274, 273, 294, 293), (282, 292, 294, 273), (342, 274, 293, 346), (805, 809, 292, 282), (296, 297, 300, 299), (778, 200, 295, 810), (200, 201, 296, 295), (201, 202, 297, 296), (297, 347, 348, 300), (810, 295, 298, 811), (295, 296, 299, 298), (811, 298, 301, 812), (298, 299, 302, 301), (299, 300, 303, 302), (300, 348, 349, 303), (307, 311, 310, 306), (305, 309, 308, 304), (813, 814, 311, 307), (306, 310, 309, 305), (313, 317, 316, 312), (814, 815, 315, 311), (310, 314, 313, 309), (311, 315, 314, 310), (309, 313, 312, 308), (815, 816, 319, 315), (314, 318, 317, 313), (315, 319, 318, 314), (322, 326, 325, 321), (319, 323, 322, 318), (317, 321, 320, 316), (816, 817, 323, 319), (318, 322, 321, 317), (323, 327, 326, 322), (321, 325, 324, 320), (817, 818, 327, 323), (327, 818, 812, 301), (327, 301, 302, 326), (303, 325, 326, 302), (349, 325, 303), (325, 349, 324), (324, 349, 149), (211, 355, 354, 210), (212, 356, 355, 211), (212, 788, 828, 356), (787, 206, 350, 827), (207, 351, 350, 206), (208, 352, 351, 207), (208, 209, 353, 352), (209, 210, 354, 353), (352, 359, 358, 351), (352, 353, 360, 359), (353, 354, 361, 360), (355, 362, 361, 354), (356, 363, 362, 355), (356, 828, 837, 363), (827, 350, 357, 836), (351, 358, 357, 350), (358, 365, 364, 357), (359, 366, 365, 358), (359, 360, 367, 366), (360, 361, 368, 367), (362, 369, 368, 361), (363, 370, 369, 362), (363, 837, 846, 370), (836, 357, 364, 845), (304, 371, 372, 305), (307, 374, 851, 813), (305, 372, 373, 306), (306, 373, 374, 307), (372, 376, 377, 373), (373, 377, 378, 374), (374, 378, 856, 851), (371, 375, 376, 372), (845, 364, 365, 366, 367, 368, 369, 370, 846), (759, 382, 381, 758), (757, 380, 379, 756), (762, 385, 384, 761), (760, 383, 382, 759), (758, 381, 380, 757), (756, 379, 819), (761, 384, 383, 760), (385, 392, 391, 384), (383, 390, 389, 382), (381, 388, 387, 380), (379, 386, 819), (384, 391, 390, 383), (382, 389, 388, 381), (380, 387, 386, 379), (388, 395, 394, 387), (386, 393, 819), (391, 398, 397, 390), (389, 396, 395, 388), (387, 394, 393, 386), (392, 399, 398, 391), (390, 397, 396, 389), (398, 534, 533, 397), (396, 532, 531, 395), (394, 530, 529, 393), (397, 533, 532, 396), (395, 531, 530, 394), (393, 529, 819), (482, 473, 479, 481), (481, 479, 456, 455), (401, 404, 405, 402), (763, 402, 405, 764), (400, 528, 536, 403), (401, 400, 403, 404), (402, 763, 775, 497), (411, 418, 419, 412), (538, 412, 419, 540), (406, 537, 539, 413), (406, 413, 414, 407), (407, 414, 415, 408), (409, 408, 415, 416), (410, 409, 416, 417), (410, 417, 418, 411), (417, 416, 423, 424), (418, 417, 424, 425), (419, 418, 425, 426), (540, 419, 426, 542), (413, 539, 541, 420), (414, 413, 420, 421), (415, 414, 421, 422), (416, 415, 422, 423), (544, 433, 440, 546), (422, 421, 428, 429), (423, 422, 429, 430), (424, 423, 430, 431), (425, 424, 431, 432), (426, 425, 432, 433), (542, 426, 433, 544), (420, 541, 543, 427), (421, 420, 427, 428), (427, 543, 545, 434), (428, 427, 434, 435), (429, 428, 435, 436), (430, 429, 436, 437), (431, 430, 437, 438), (432, 431, 438, 439), (433, 432, 439, 440), (443, 442, 449, 450), (439, 438, 445, 446), (440, 439, 446, 447), (546, 440, 447, 548), (434, 545, 547, 441), (435, 434, 441, 442), (436, 435, 442, 443), (437, 436, 443, 444), (438, 437, 444, 445), (550, 454, 461, 552), (444, 443, 450, 451), (445, 444, 451, 452), (446, 445, 452, 453), (447, 446, 453, 454), (548, 447, 454, 550), (441, 547, 549, 448), (442, 441, 448, 449), (461, 462, 553, 552), (448, 549, 551, 455), (449, 448, 455, 456), (450, 449, 456, 457), (451, 450, 457, 458), (452, 451, 458, 459), (453, 452, 459, 460), (454, 453, 460, 461), (460, 480, 462, 461), (403, 536, 553, 462), (404, 403, 462, 463), (405, 404, 463, 464), (764, 405, 464, 765), (464, 463, 465, 466), (765, 464, 466, 766), (766, 466, 468, 767), (466, 465, 467, 468), (767, 468, 470, 768), (468, 467, 469, 470), (470, 469, 471, 472), (768, 470, 472, 769), (472, 471, 473, 474), (769, 472, 474, 770), (475, 480, 460), (476, 467, 465, 475), (477, 469, 467, 476), (478, 471, 469, 477), (479, 473, 471, 478), (456, 479, 478, 457), (457, 478, 477, 458), (458, 477, 476, 459), (459, 476, 475, 460), (463, 480, 475, 465), (463, 462, 480), (455, 551, 554, 481), (399, 535, 534, 398), (555, 482, 481, 554), (385, 483, 484, 392), (392, 484, 485, 399), (399, 485, 556, 535), (762, 771, 483, 385), (485, 488, 557, 556), (771, 772, 486, 483), (483, 486, 487, 484), (484, 487, 488, 485), (488, 491, 558, 557), (772, 773, 489, 486), (486, 489, 490, 487), (487, 490, 491, 488), (559, 558, 491, 492), (774, 493, 489, 773), (492, 491, 490, 494), (493, 494, 490, 489), (474, 473, 494, 493), (482, 492, 494, 473), (770, 474, 493, 774), (555, 559, 492, 482), (496, 497, 500, 499), (528, 400, 495, 560), (400, 401, 496, 495), (401, 402, 497, 496), (497, 775, 776, 500), (560, 495, 498, 561), (495, 496, 499, 498), (561, 498, 501, 562), (498, 499, 502, 501), (499, 500, 503, 502), (500, 776, 777, 503), (507, 511, 510, 506), (505, 509, 508, 504), (563, 564, 511, 507), (506, 510, 509, 505), (513, 517, 516, 512), (564, 565, 515, 511), (510, 514, 513, 509), (511, 515, 514, 510), (509, 513, 512, 508), (565, 566, 519, 515), (514, 518, 517, 513), (515, 519, 518, 514), (522, 526, 525, 521), (519, 523, 522, 518), (517, 521, 520, 516), (566, 567, 523, 519), (518, 522, 521, 517), (523, 527, 526, 522), (521, 525, 524, 520), (567, 568, 527, 523), (527, 568, 562, 501), (527, 501, 502, 526), (503, 525, 526, 502), (777, 525, 503), (525, 777, 524), (524, 777, 569), (411, 575, 574, 410), (412, 576, 575, 411), (412, 538, 578, 576), (537, 406, 570, 577), (407, 571, 570, 406), (408, 572, 571, 407), (408, 409, 573, 572), (409, 410, 574, 573), (572, 581, 580, 571), (572, 573, 582, 581), (573, 574, 583, 582), (575, 584, 583, 574), (576, 585, 584, 575), (576, 578, 587, 585), (577, 570, 579, 586), (571, 580, 579, 570), (580, 589, 588, 579), (581, 590, 589, 580), (581, 582, 591, 590), (582, 583, 592, 591), (584, 593, 592, 583), (585, 594, 593, 584), (585, 587, 596, 594), (586, 579, 588, 595), (504, 597, 598, 505), (507, 600, 601, 563), (505, 598, 599, 506), (506, 599, 600, 507), (598, 603, 604, 599), (599, 604, 605, 600), (600, 605, 606, 601), (597, 602, 603, 598), (595, 588, 589, 590, 591, 592, 593, 594, 596), (759, 758, 609, 610), (757, 756, 607, 608), (762, 761, 612, 613), (760, 759, 610, 611), (758, 757, 608, 609), (756, 819, 607), (761, 760, 611, 612), (613, 612, 619, 620), (611, 610, 617, 618), (609, 608, 615, 616), (607, 819, 614), (612, 611, 618, 619), (610, 609, 616, 617), (608, 607, 614, 615), (616, 615, 622, 623), (614, 819, 621), (619, 618, 625, 626), (617, 616, 623, 624), (615, 614, 621, 622), (620, 619, 626, 627), (618, 617, 624, 625), (626, 625, 783, 784), (624, 623, 781, 782), (622, 621, 779, 780), (625, 624, 782, 783), (623, 622, 780, 781), (621, 819, 779), (710, 709, 707, 701), (709, 683, 684, 707), (629, 630, 633, 632), (763, 764, 633, 630), (628, 631, 786, 778), (629, 632, 631, 628), (630, 725, 775, 763), (639, 640, 647, 646), (788, 790, 647, 640), (634, 641, 789, 787), (634, 635, 642, 641), (635, 636, 643, 642), (637, 644, 643, 636), (638, 645, 644, 637), (638, 639, 646, 645), (645, 652, 651, 644), (646, 653, 652, 645), (647, 654, 653, 646), (790, 792, 654, 647), (641, 648, 791, 789), (642, 649, 648, 641), (643, 650, 649, 642), (644, 651, 650, 643), (794, 796, 668, 661), (650, 657, 656, 649), (651, 658, 657, 650), (652, 659, 658, 651), (653, 660, 659, 652), (654, 661, 660, 653), (792, 794, 661, 654), (648, 655, 793, 791), (649, 656, 655, 648), (655, 662, 795, 793), (656, 663, 662, 655), (657, 664, 663, 656), (658, 665, 664, 657), (659, 666, 665, 658), (660, 667, 666, 659), (661, 668, 667, 660), (671, 678, 677, 670), (667, 674, 673, 666), (668, 675, 674, 667), (796, 798, 675, 668), (662, 669, 797, 795), (663, 670, 669, 662), (664, 671, 670, 663), (665, 672, 671, 664), (666, 673, 672, 665), (800, 802, 689, 682), (672, 679, 678, 671), (673, 680, 679, 672), (674, 681, 680, 673), (675, 682, 681, 674), (798, 800, 682, 675), (669, 676, 799, 797), (670, 677, 676, 669), (689, 802, 803, 690), (676, 683, 801, 799), (677, 684, 683, 676), (678, 685, 684, 677), (679, 686, 685, 678), (680, 687, 686, 679), (681, 688, 687, 680), (682, 689, 688, 681), (688, 689, 690, 708), (631, 690, 803, 786), (632, 691, 690, 631), (633, 692, 691, 632), (764, 765, 692, 633), (692, 694, 693, 691), (765, 766, 694, 692), (766, 767, 696, 694), (694, 696, 695, 693), (767, 768, 698, 696), (696, 698, 697, 695), (698, 700, 699, 697), (768, 769, 700, 698), (700, 702, 701, 699), (769, 770, 702, 700), (703, 688, 708), (704, 703, 693, 695), (705, 704, 695, 697), (706, 705, 697, 699), (707, 706, 699, 701), (684, 685, 706, 707), (685, 686, 705, 706), (686, 687, 704, 705), (687, 688, 703, 704), (691, 693, 703, 708), (691, 708, 690), (683, 709, 804, 801), (627, 626, 784, 785), (805, 804, 709, 710), (613, 620, 712, 711), (620, 627, 713, 712), (627, 785, 806, 713), (762, 613, 711, 771), (713, 806, 807, 716), (771, 711, 714, 772), (711, 712, 715, 714), (712, 713, 716, 715), (716, 807, 808, 719), (772, 714, 717, 773), (714, 715, 718, 717), (715, 716, 719, 718), (809, 720, 719, 808), (774, 773, 717, 721), (720, 722, 718, 719), (721, 717, 718, 722), (702, 721, 722, 701), (710, 701, 722, 720), (770, 774, 721, 702), (805, 710, 720, 809), (724, 727, 728, 725), (778, 810, 723, 628), (628, 723, 724, 629), (629, 724, 725, 630), (725, 728, 776, 775), (810, 811, 726, 723), (723, 726, 727, 724), (811, 812, 729, 726), (726, 729, 730, 727), (727, 730, 731, 728), (728, 731, 777, 776), (735, 734, 738, 739), (733, 732, 736, 737), (813, 735, 739, 814), (734, 733, 737, 738), (741, 740, 744, 745), (814, 739, 743, 815), (738, 737, 741, 742), (739, 738, 742, 743), (737, 736, 740, 741), (815, 743, 747, 816), (742, 741, 745, 746), (743, 742, 746, 747), (750, 749, 753, 754), (747, 746, 750, 751), (745, 744, 748, 749), (816, 747, 751, 817), (746, 745, 749, 750), (751, 750, 754, 755), (749, 748, 752, 753), (817, 751, 755, 818), (755, 729, 812, 818), (755, 754, 730, 729), (731, 730, 754, 753), (777, 731, 753), (753, 752, 777), (752, 569, 777), (639, 638, 824, 825), (640, 639, 825, 826), (640, 826, 828, 788), (787, 827, 820, 634), (635, 634, 820, 821), (636, 635, 821, 822), (636, 822, 823, 637), (637, 823, 824, 638), (822, 821, 830, 831), (822, 831, 832, 823), (823, 832, 833, 824), (825, 824, 833, 834), (826, 825, 834, 835), (826, 835, 837, 828), (827, 836, 829, 820), (821, 820, 829, 830), (830, 829, 838, 839), (831, 830, 839, 840), (831, 840, 841, 832), (832, 841, 842, 833), (834, 833, 842, 843), (835, 834, 843, 844), (835, 844, 846, 837), (836, 845, 838, 829), (732, 733, 848, 847), (735, 813, 851, 850), (733, 734, 849, 848), (734, 735, 850, 849), (848, 849, 854, 853), (849, 850, 855, 854), (850, 851, 856, 855), (847, 848, 853, 852), (845, 846, 844, 843, 842, 841, 840, 839, 838), (176, 177, 178, 606, 605, 604, 603, 602, 175), (175, 602, 597, 171), (125, 171, 597, 504), (129, 125, 504, 508), (129, 508, 512, 133), (137, 133, 512, 516), (141, 137, 516, 520), (141, 520, 524, 145), (145, 524, 569, 149), (376, 375, 852, 853, 854, 855, 856, 378, 377), (375, 371, 847, 852), (304, 732, 847, 371), (308, 736, 732, 304), (308, 312, 740, 736), (316, 744, 740, 312), (320, 748, 744, 316), (320, 324, 752, 748), (752, 324, 149, 569)])
_uv = me_sphere.uv_layers.new(name='UVMap')
_uv.uv.foreach_set('vector', [0.25, 0.5, 0.25, 0.625, 0.1875, 0.625, 0.1875, 0.5, 0.25, 0.75, 0.25, 0.875, 0.1875, 0.875, 0.1875, 0.75, 0.25, 0.125, 0.25, 0.25, 0.1875, 0.25, 0.1875, 0.125, 0.25, 0.375, 0.25, 0.5, 0.1875, 0.5, 0.1875, 0.375, 0.25, 0.625, 0.25, 0.75, 0.1875, 0.75, 0.1875, 0.625, 0.25, 0.875, 0.2187, 1.0, 0.1875, 0.875, 0.25, 0.25, 0.25, 0.375, 0.1875, 0.375, 0.1875, 0.25, 0.1875, 0.125, 0.1875, 0.25, 0.125, 0.25, 0.125, 0.125, 0.1875, 0.375, 0.1875, 0.5, 0.125, 0.5, 0.125, 0.375, 0.1875, 0.625, 0.1875, 0.75, 0.125, 0.75, 0.125, 0.625, 0.1875, 0.875, 0.1562, 1.0, 0.125, 0.875, 0.1875, 0.25, 0.1875, 0.375, 0.125, 0.375, 0.125, 0.25, 0.1875, 0.5, 0.1875, 0.625, 0.125, 0.625, 0.125, 0.5, 0.1875, 0.75, 0.1875, 0.875, 0.125, 0.875, 0.125, 0.75, 0.125, 0.625, 0.125, 0.75, 0.0625, 0.75, 0.0625, 0.625, 0.125, 0.875, 0.09375, 1.0, 0.0625, 0.875, 0.125, 0.25, 0.125, 0.375, 0.0625, 0.375, 0.0625, 0.25, 0.125, 0.5, 0.125, 0.625, 0.0625, 0.625, 0.0625, 0.5, 0.125, 0.75, 0.125, 0.875, 0.0625, 0.875, 0.0625, 0.75, 0.125, 0.125, 0.125, 0.25, 0.0625, 0.25, 0.0625, 0.125, 0.125, 0.375, 0.125, 0.5, 0.0625, 0.5, 0.0625, 0.375, 0.0625, 0.25, 0.0625, 0.375, 0.0, 0.375, 0.0, 0.25, 0.0625, 0.5, 0.0625, 0.625, 0.0, 0.625, 0.0, 0.5, 0.0625, 0.75, 0.0625, 0.875, 0.0, 0.875, 0.0, 0.75, 0.0625, 0.375, 0.0625, 0.5, 0.0, 0.5, 0.0, 0.375, 0.0625, 0.625, 0.0625, 0.75, 0.0, 0.75, 0.0, 0.625, 0.0625, 0.875, 0.03125, 1.0, 0.0, 0.875, 0.0, 0.0, 0.0, 0.0, 0.0, 0.0, 0.0, 0.0, 0.0, 0.0, 0.0, 0.0, 0.0, 0.0, 0.0, 0.0, 0.0, 0.0, 0.0, 0.0, 0.0, 0.0, 0.0, 0.0, 0.0, 0.0, 0.0, 0.0, 0.0, 0.0, 0.0, 0.0, 0.0, 0.0, 0.0, 0.0, 0.0, 0.0, 0.0, 0.0, 0.0, 0.0, 0.0, 0.0, 0.0, 0.0, 0.0, 0.0, 0.0, 0.0, 0.0, 0.0, 0.0, 0.0, 0.0, 0.0, 0.0, 0.0, 0.0, 0.0, 0.0, 0.0, 0.0, 0.0, 0.0, 0.0, 0.0, 0.0, 0.0, 0.0, 0.0, 0.0, 0.0, 0.0, 0.0, 0.0, 0.0, 0.0, 0.0, 0.0, 0.0, 0.0, 0.0, 0.0, 0.0, 0.0, 0.0, 0.0, 0.0, 0.0, 0.0, 0.0, 0.0, 0.0, 0.0, 0.0, 0.0, 0.0, 0.0, 0.0, 0.0, 0.0, 0.0, 0.0, 0.0, 0.0, 0.0, 0.0, 0.0, 0.0, 0.0, 0.0, 0.0, 0.0, 0.0, 0.0, 0.0, 0.0, 0.0, 0.0, 0.0, 0.0, 0.0, 0.0, 0.0, 0.0, 0.0, 0.0, 0.0, 0.0, 0.0, 0.0, 0.0, 0.0, 0.0, 0.0, 0.0, 0.0, 0.0, 0.0, 0.0, 0.0, 0.0, 0.0, 0.0, 0.0, 0.0, 0.0, 0.0, 0.0, 0.0, 0.0, 0.0, 0.0, 0.0, 0.0, 0.0, 0.0, 0.0, 0.0, 0.0, 0.0, 0.0, 0.0, 0.0, 0.0, 0.0, 0.0, 0.0, 0.0, 0.0, 0.0, 0.0, 0.0, 0.0, 0.0, 0.0, 0.0, 0.0, 0.0, 0.0, 0.0, 0.0, 0.0, 0.0, 0.0, 0.0, 0.0, 0.0, 0.0, 0.0, 0.0, 0.0, 0.0, 0.0, 0.0, 0.0, 0.0, 0.0, 0.0, 0.0, 0.0, 0.0, 0.0, 0.0, 0.0, 0.0, 0.0, 0.0, 0.0, 0.0, 0.0, 0.0, 0.0, 0.0, 0.0, 0.0, 0.0, 0.0, 0.0, 0.0, 0.0, 0.0, 0.0, 0.0, 0.0, 0.0, 0.0, 0.0, 0.0, 0.0, 0.0, 0.0, 0.0, 0.0, 0.0, 0.0, 0.0, 0.0, 0.0, 0.0, 0.0, 0.0, 0.0, 0.0, 0.0, 0.0, 0.0, 0.0, 0.0, 0.0, 0.0, 0.0, 0.0, 0.0, 0.0, 0.0, 0.0, 0.0, 0.0, 0.0, 0.0, 0.0, 0.0, 0.0, 0.0, 0.0, 0.0, 0.0, 0.0, 0.0, 0.0, 0.0, 0.0, 0.0, 0.0, 0.0, 0.0, 0.0, 0.0, 0.0, 0.0, 0.0, 0.0, 0.0, 0.0, 0.0, 0.0, 0.0, 0.0, 0.0, 0.0, 0.0, 0.0, 0.0, 0.0, 0.0, 0.0, 0.0, 0.0, 0.0, 0.0, 0.0, 0.0, 0.0, 0.0, 0.0, 0.0, 0.0, 0.0, 0.0, 0.0, 0.0, 0.0, 0.0, 0.0, 0.0, 0.0, 0.0, 0.0, 0.0, 0.0, 0.0, 0.0, 0.0, 0.0, 0.0, 0.0, 0.0, 0.0, 0.0, 0.0, 0.0, 0.0, 0.0, 0.0, 0.0, 0.0, 0.0, 0.0, 0.0, 0.0, 0.0, 0.0, 0.0, 0.0, 0.0, 0.0, 0.0, 0.0, 0.0, 0.0, 0.0, 0.0, 0.0, 0.0, 0.0, 0.0, 0.0, 0.0, 0.0, 0.0, 0.0, 0.0, 0.0, 0.0, 0.0, 0.0, 0.0, 0.0, 0.0, 0.0, 0.0, 0.0, 0.0, 0.0, 0.0, 0.0, 0.0, 0.0, 0.0, 0.0, 0.0, 0.0, 0.0, 0.0, 0.0, 0.0, 0.0, 0.0, 0.0, 0.0, 0.0, 0.0, 0.0, 0.0, 0.0, 0.0, 0.0, 0.0, 0.0, 0.0, 0.0, 0.0, 0.0, 0.0, 0.0, 0.0, 0.0, 0.0, 0.0, 0.0, 0.0, 0.0, 0.0, 0.0, 0.0, 0.0, 0.0, 0.0, 0.0, 0.0, 0.0, 0.0, 0.0, 0.0, 0.0, 0.0, 0.0, 0.0, 0.0, 0.0, 0.0, 0.0, 0.0, 0.0, 0.0, 0.0, 0.0, 0.0, 0.0, 0.0, 0.0, 0.0, 0.0, 0.0, 0.0, 0.0, 0.0, 0.0, 0.0, 0.0, 0.0, 0.0, 0.0, 0.0, 0.0, 0.0, 0.0, 0.0, 0.0, 0.0, 0.0, 0.0, 0.0, 0.0, 0.0, 0.0, 0.0, 0.0, 0.0, 0.0, 0.0, 0.0, 0.0, 0.0, 0.0, 0.0, 0.0, 0.0, 0.0, 0.0, 0.0, 0.0, 0.0, 0.0, 0.0, 0.0, 0.0, 0.0, 0.0, 0.0, 0.0, 0.0, 0.0, 0.0, 0.0, 0.0, 0.0, 0.0, 0.0, 0.0, 0.0, 0.0, 0.0, 0.0, 0.0, 0.0, 0.0, 0.0, 0.0, 0.0, 0.0, 0.0, 0.0, 0.0, 0.0, 0.0, 0.0, 0.0, 0.0, 0.0, 0.0, 0.0, 0.0, 0.0, 0.0, 0.0, 0.0, 0.0, 0.0, 0.0, 0.0, 0.0, 0.0, 0.0, 0.0, 0.0, 0.0, 0.0, 0.0, 0.0, 0.0, 0.0, 0.0, 0.0, 0.0, 0.0, 0.0, 0.0, 0.0, 0.0, 0.0, 0.0, 0.0, 0.0, 0.0, 0.0, 0.0, 0.0, 0.0, 0.0, 0.0, 0.0, 0.0, 0.0, 0.0, 0.0, 0.0, 0.0, 0.0, 0.0, 0.0, 0.0, 0.0, 0.0, 0.0, 0.0, 0.0, 0.0, 0.0, 0.0, 0.0, 0.0, 0.0, 0.0, 0.0, 0.0, 0.0, 0.0, 0.0, 0.0, 0.0, 0.0, 0.0, 0.0, 0.0, 0.0, 0.0, 0.0, 0.0, 0.0, 0.0, 0.0, 0.0, 0.0, 0.0, 0.0, 0.0, 0.0, 0.0, 0.0, 0.0, 0.0, 0.0, 0.0, 0.0, 0.0, 0.0, 0.0, 0.0, 0.0, 0.0, 0.0, 0.0, 0.0, 0.0, 0.0, 0.0, 0.0, 0.0, 0.0, 0.0, 0.0, 0.0, 0.0, 0.0, 0.0, 0.0, 0.0, 0.0, 0.0, 0.0, 0.0, 0.0, 0.0, 0.0, 0.0, 0.0, 0.0, 0.0, 0.0, 0.0, 0.0, 0.0, 0.0, 0.0, 0.0, 0.0, 0.0, 0.0, 0.0, 0.0, 0.0, 0.0, 0.0, 0.0, 0.0, 0.0, 0.0, 0.0, 0.0, 0.0, 0.0, 0.0, 0.0, 0.0, 0.0, 0.0, 0.0, 0.0, 0.0, 0.0, 0.0, 0.0, 0.0, 0.0, 0.0, 0.0, 0.0, 0.0, 0.0, 0.0, 0.0, 0.0, 0.0, 0.0, 0.0, 0.0, 0.0, 0.0, 0.0, 0.0, 0.0, 0.0, 0.0, 0.0, 0.0, 0.0, 0.0, 0.0, 0.0, 0.0, 0.0, 0.0, 0.0, 0.0, 0.0, 0.0, 0.0, 0.0, 0.0, 0.0, 0.0, 0.0625, 0.125, 0.0625, 0.25, 1.0, 0.25, 1.0, 0.125, 0.0, 0.0, 0.0, 0.0, 0.0, 0.0, 0.0, 0.0, 0.1875, 0.125, 0.125, 0.125, 0.125, 0.125, 0.1875, 0.125, 0.125, 0.125, 0.0625, 0.125, 0.0625, 0.125, 0.125, 0.125, 0.0625, 0.125, 1.0, 0.125, 1.0, 0.125, 0.0625, 0.125, 0.25, 0.125, 0.1875, 0.125, 0.1875, 0.125, 0.25, 0.125, 0.0625, 0.125, 1.0, 0.125, 1.0, 0.125, 0.0625, 0.125, 0.25, 0.125, 0.1875, 0.125, 0.1875, 0.125, 0.25, 0.125, 0.1875, 0.125, 0.125, 0.125, 0.125, 0.125, 0.1875, 0.125, 0.125, 0.125, 0.0625, 0.125, 0.0625, 0.125, 0.125, 0.125, 0.0625, 0.125, 1.0, 0.125, 1.0, 0.125, 0.0625, 0.125, 0.25, 0.125, 0.1875, 0.125, 0.1875, 0.125, 0.25, 0.125, 0.1875, 0.125, 0.125, 0.125, 0.125, 0.125, 0.1875, 0.125, 0.125, 0.125, 0.0625, 0.125, 0.0625, 0.125, 0.125, 0.125, 0.4922, 0.06153, 0.03076, 0.06153, 0.0625, 0.125, 1.0, 0.125, 0.1231, 0.06153, 0.25, 0.125, 0.1875, 0.125, 0.09229, 0.06153, 0.03076, 0.06153, 0.06153, 0.06153, 0.125, 0.125, 0.0625, 0.125, 0.09229, 0.06153, 0.1875, 0.125, 0.125, 0.125, 0.06153, 0.06153, 0.0, 0.0, 0.09229, 0.06153, 0.06153, 0.06153, 0.0, 0.0, 0.0, 0.0, 0.0, 0.0, 0.06153, 0.06153, 0.03076, 0.06153, 0.0, 0.0, 0.1231, 0.06153, 0.09229, 0.06153, 0.0, 0.0, 0.0, 0.0, 0.0, 0.0, 0.03076, 0.06153, 0.4922, 0.06153, 0.0, 0.0, 0.0, 0.0, 0.0, 0.0, 0.0, 0.0, 0.0, 0.0, 0.0, 0.0, 0.0, 0.0, 0.0, 0.0, 0.0, 0.0, 0.0, 0.0, 0.0, 0.0, 0.0, 0.0, 0.0, 0.0, 0.0, 0.0, 0.0, 0.0, 0.0, 0.0, 0.0, 0.0, 0.0, 0.0, 0.0, 0.0, 0.0, 0.0, 0.0, 0.0, 0.0, 0.0, 0.0, 0.0, 0.0, 0.0, 0.0, 0.0, 0.0, 0.0, 0.0, 0.0, 0.0, 0.0, 0.0, 0.0, 0.0, 0.0, 0.0, 0.0, 0.0, 0.0, 0.0, 0.0, 0.0, 0.0, 0.0, 0.0, 0.0, 0.0, 0.0, 0.0, 0.0, 0.0, 0.0, 0.0, 0.0, 0.0, 0.0, 0.0, 0.0, 0.0, 0.0, 0.0, 0.0, 0.0, 0.0, 0.0, 0.0, 0.0, 0.0, 0.0, 0.0, 0.0, 0.0, 0.0, 0.0, 0.0, 0.0, 0.0, 0.0, 0.0, 0.0, 0.0, 0.0, 0.0, 0.0, 0.0, 0.0, 0.0, 0.0, 0.0, 0.0, 0.0, 0.0, 0.0, 0.0, 0.0, 0.0, 0.0, 0.0, 0.0, 0.0, 0.0, 0.0, 0.0, 0.0, 0.0, 0.0, 0.0, 0.0, 0.0, 0.0, 0.0, 0.0, 0.0, 0.0, 0.0, 0.0, 0.0, 0.0, 0.0, 0.0, 0.0, 0.0, 0.0, 0.0, 0.0, 0.0, 0.0, 0.0, 0.0, 0.0, 0.0, 0.0, 0.0, 0.0, 0.0, 0.0, 0.0, 0.0, 0.0, 0.0, 0.0, 0.0, 0.0, 0.0, 0.0, 0.0, 0.0, 0.0, 0.0, 0.0, 0.0, 0.0, 0.0, 0.0, 0.0, 0.0, 0.0, 0.0, 0.0, 0.0, 0.0, 0.0, 0.0, 0.0, 0.0, 0.0, 0.0, 0.0, 0.0, 0.0, 0.0, 0.0, 0.0, 0.0, 0.0, 0.0, 0.0, 0.0, 0.0, 0.0, 0.0, 0.0, 0.0, 0.0, 0.0, 0.0, 0.0, 0.0, 0.0, 0.0, 0.0, 0.0, 0.0, 0.0, 0.0, 0.0, 0.0, 0.0, 0.0, 0.0, 0.0, 0.0, 0.0, 0.0, 0.0, 0.0, 0.0, 0.0, 0.0, 0.0, 0.0, 0.0, 0.0, 0.0, 0.0, 0.0, 0.0, 0.0, 0.0, 0.0, 0.0, 0.0, 0.0, 0.0, 0.0, 0.0, 0.0, 0.0, 0.0, 0.0, 0.0, 0.0, 0.0, 0.0, 0.0, 0.0, 0.0, 0.0, 0.0, 0.0, 0.0, 0.0, 0.0, 0.0, 0.0, 0.0, 0.0, 0.0, 0.0, 0.0, 0.0, 0.0, 0.0, 0.0, 0.0, 0.0, 0.0, 0.0, 0.0, 0.0, 0.0, 0.0, 0.0, 0.0, 0.0, 0.0, 0.0, 0.0, 0.0, 0.0, 0.0, 0.0, 0.0, 0.0, 0.0, 0.0, 0.0, 0.0, 0.0, 0.0, 0.0, 0.0, 0.0, 0.0, 0.0, 0.0, 0.0, 0.0, 0.0, 0.0, 0.0, 0.0, 0.0, 0.0, 0.0, 0.0, 0.0, 0.0, 0.0, 0.0, 0.0, 0.0, 0.0, 0.0, 0.0, 0.0, 0.0, 0.0, 0.0, 0.0, 0.0, 0.0, 0.0, 0.0, 0.0, 0.0, 0.0, 0.0, 0.0, 0.0, 0.0, 0.0, 0.0, 0.0, 0.0, 0.0, 0.0, 0.0, 0.0, 0.0, 0.0, 0.0, 0.0, 0.0, 0.0, 0.0, 0.0, 0.0, 0.0, 0.0, 0.0, 0.0, 0.0, 0.0, 0.0, 0.0, 0.0, 0.0, 0.0, 0.0, 0.0, 0.0, 0.0, 0.0, 0.0, 0.0, 0.0, 0.0, 0.0, 0.0, 0.0, 0.0, 0.0, 0.0, 0.0, 0.0, 0.0, 0.0, 0.0, 0.0, 0.0, 0.0, 0.0, 0.0, 0.0, 0.0, 0.0, 0.0, 0.0, 0.0, 0.0, 0.0, 0.0, 0.0, 0.0, 0.0, 0.0, 0.0, 0.0, 0.0, 0.0, 0.0, 0.0, 0.0, 0.0, 0.0, 0.0, 0.0, 0.0, 0.0, 0.0, 0.0, 0.0, 0.0, 0.0, 0.0, 0.0, 0.0, 0.0, 0.0, 0.0, 0.0, 0.0, 0.0, 0.0, 0.0, 0.0, 0.0, 0.0, 0.0, 0.0, 0.0, 0.0, 0.0, 0.0, 0.0, 0.0, 0.0, 0.0, 0.0, 0.0, 0.0, 0.0, 0.0, 0.0, 0.0, 0.0, 0.0, 0.0, 0.0, 0.0, 0.0, 0.0, 0.0, 0.0, 0.0, 0.0, 0.0, 0.0, 0.0, 0.0, 0.0, 0.0, 0.0, 0.0, 0.0, 0.0, 0.0, 0.0, 0.0, 0.0, 0.0, 0.0, 0.0, 0.0, 0.0, 0.0, 0.0, 0.0, 0.0, 0.0, 0.0, 0.0, 0.0, 0.0, 0.0, 0.0, 0.0, 0.0, 0.0, 0.0, 0.0, 0.0, 0.0, 0.0, 0.0, 0.0, 0.0, 0.0, 0.0, 0.0, 0.0, 0.0, 0.0, 0.0, 0.0, 0.0, 0.0, 0.0, 0.0, 0.0, 0.0, 0.0, 0.0, 0.0, 0.0, 0.0, 0.0, 0.0, 0.0, 0.0, 0.0, 0.0, 0.0, 0.0, 0.0, 0.0, 0.0, 0.0, 0.0, 0.0, 0.0, 0.0, 0.0, 0.0, 0.0, 0.0, 0.0, 0.0, 0.0, 0.0, 0.0, 0.0, 0.0, 0.0, 0.0, 0.0, 0.0, 0.0, 0.25, 0.5, 0.1875, 0.5, 0.1875, 0.625, 0.25, 0.625, 0.25, 0.75, 0.1875, 0.75, 0.1875, 0.875, 0.25, 0.875, 0.25, 0.125, 0.1875, 0.125, 0.1875, 0.25, 0.25, 0.25, 0.25, 0.375, 0.1875, 0.375, 0.1875, 0.5, 0.25, 0.5, 0.25, 0.625, 0.1875, 0.625, 0.1875, 0.75, 0.25, 0.75, 0.25, 0.875, 0.1875, 0.875, 0.2187, 1.0, 0.25, 0.25, 0.1875, 0.25, 0.1875, 0.375, 0.25, 0.375, 0.1875, 0.125, 0.125, 0.125, 0.125, 0.25, 0.1875, 0.25, 0.1875, 0.375, 0.125, 0.375, 0.125, 0.5, 0.1875, 0.5, 0.1875, 0.625, 0.125, 0.625, 0.125, 0.75, 0.1875, 0.75, 0.1875, 0.875, 0.125, 0.875, 0.1562, 1.0, 0.1875, 0.25, 0.125, 0.25, 0.125, 0.375, 0.1875, 0.375, 0.1875, 0.5, 0.125, 0.5, 0.125, 0.625, 0.1875, 0.625, 0.1875, 0.75, 0.125, 0.75, 0.125, 0.875, 0.1875, 0.875, 0.125, 0.625, 0.0625, 0.625, 0.0625, 0.75, 0.125, 0.75, 0.125, 0.875, 0.0625, 0.875, 0.09375, 1.0, 0.125, 0.25, 0.0625, 0.25, 0.0625, 0.375, 0.125, 0.375, 0.125, 0.5, 0.0625, 0.5, 0.0625, 0.625, 0.125, 0.625, 0.125, 0.75, 0.0625, 0.75, 0.0625, 0.875, 0.125, 0.875, 0.125, 0.125, 0.0625, 0.125, 0.0625, 0.25, 0.125, 0.25, 0.125, 0.375, 0.0625, 0.375, 0.0625, 0.5, 0.125, 0.5, 0.0625, 0.25, 0.0, 0.25, 0.0, 0.375, 0.0625, 0.375, 0.0625, 0.5, 0.0, 0.5, 0.0, 0.625, 0.0625, 0.625, 0.0625, 0.75, 0.0, 0.75, 0.0, 0.875, 0.0625, 0.875, 0.0625, 0.375, 0.0, 0.375, 0.0, 0.5, 0.0625, 0.5, 0.0625, 0.625, 0.0, 0.625, 0.0, 0.75, 0.0625, 0.75, 0.0625, 0.875, 0.0, 0.875, 0.03125, 1.0, 0.0, 0.0, 0.0, 0.0, 0.0, 0.0, 0.0, 0.0, 0.0, 0.0, 0.0, 0.0, 0.0, 0.0, 0.0, 0.0, 0.0, 0.0, 0.0, 0.0, 0.0, 0.0, 0.0, 0.0, 0.0, 0.0, 0.0, 0.0, 0.0, 0.0, 0.0, 0.0, 0.0, 0.0, 0.0, 0.0, 0.0, 0.0, 0.0, 0.0, 0.0, 0.0, 0.0, 0.0, 0.0, 0.0, 0.0, 0.0, 0.0, 0.0, 0.0, 0.0, 0.0, 0.0, 0.0, 0.0, 0.0, 0.0, 0.0, 0.0, 0.0, 0.0, 0.0, 0.0, 0.0, 0.0, 0.0, 0.0, 0.0, 0.0, 0.0, 0.0, 0.0, 0.0, 0.0, 0.0, 0.0, 0.0, 0.0, 0.0, 0.0, 0.0, 0.0, 0.0, 0.0, 0.0, 0.0, 0.0, 0.0, 0.0, 0.0, 0.0, 0.0, 0.0, 0.0, 0.0, 0.0, 0.0, 0.0, 0.0, 0.0, 0.0, 0.0, 0.0, 0.0, 0.0, 0.0, 0.0, 0.0, 0.0, 0.0, 0.0, 0.0, 0.0, 0.0, 0.0, 0.0, 0.0, 0.0, 0.0, 0.0, 0.0, 0.0, 0.0, 0.0, 0.0, 0.0, 0.0, 0.0, 0.0, 0.0, 0.0, 0.0, 0.0, 0.0, 0.0, 0.0, 0.0, 0.0, 0.0, 0.0, 0.0, 0.0, 0.0, 0.0, 0.0, 0.0, 0.0, 0.0, 0.0, 0.0, 0.0, 0.0, 0.0, 0.0, 0.0, 0.0, 0.0, 0.0, 0.0, 0.0, 0.0, 0.0, 0.0, 0.0, 0.0, 0.0, 0.0, 0.0, 0.0, 0.0, 0.0, 0.0, 0.0, 0.0, 0.0, 0.0, 0.0, 0.0, 0.0, 0.0, 0.0, 0.0, 0.0, 0.0, 0.0, 0.0, 0.0, 0.0, 0.0, 0.0, 0.0, 0.0, 0.0, 0.0, 0.0, 0.0, 0.0, 0.0, 0.0, 0.0, 0.0, 0.0, 0.0, 0.0, 0.0, 0.0, 0.0, 0.0, 0.0, 0.0, 0.0, 0.0, 0.0, 0.0, 0.0, 0.0, 0.0, 0.0, 0.0, 0.0, 0.0, 0.0, 0.0, 0.0, 0.0, 0.0, 0.0, 0.0, 0.0, 0.0, 0.0, 0.0, 0.0, 0.0, 0.0, 0.0, 0.0, 0.0, 0.0, 0.0, 0.0, 0.0, 0.0, 0.0, 0.0, 0.0, 0.0, 0.0, 0.0, 0.0, 0.0, 0.0, 0.0, 0.0, 0.0, 0.0, 0.0, 0.0, 0.0, 0.0, 0.0, 0.0, 0.0, 0.0, 0.0, 0.0, 0.0, 0.0, 0.0, 0.0, 0.0, 0.0, 0.0, 0.0, 0.0, 0.0, 0.0, 0.0, 0.0, 0.0, 0.0, 0.0, 0.0, 0.0, 0.0, 0.0, 0.0, 0.0, 0.0, 0.0, 0.0, 0.0, 0.0, 0.0, 0.0, 0.0, 0.0, 0.0, 0.0, 0.0, 0.0, 0.0, 0.0, 0.0, 0.0, 0.0, 0.0, 0.0, 0.0, 0.0, 0.0, 0.0, 0.0, 0.0, 0.0, 0.0, 0.0, 0.0, 0.0, 0.0, 0.0, 0.0, 0.0, 0.0, 0.0, 0.0, 0.0, 0.0, 0.0, 0.0, 0.0, 0.0, 0.0, 0.0, 0.0, 0.0, 0.0, 0.0, 0.0, 0.0, 0.0, 0.0, 0.0, 0.0, 0.0, 0.0, 0.0, 0.0, 0.0, 0.0, 0.0, 0.0, 0.0, 0.0, 0.0, 0.0, 0.0, 0.0, 0.0, 0.0, 0.0, 0.0, 0.0, 0.0, 0.0, 0.0, 0.0, 0.0, 0.0, 0.0, 0.0, 0.0, 0.0, 0.0, 0.0, 0.0, 0.0, 0.0, 0.0, 0.0, 0.0, 0.0, 0.0, 0.0, 0.0, 0.0, 0.0, 0.0, 0.0, 0.0, 0.0, 0.0, 0.0, 0.0, 0.0, 0.0, 0.0, 0.0, 0.0, 0.0, 0.0, 0.0, 0.0, 0.0, 0.0, 0.0, 0.0, 0.0, 0.0, 0.0, 0.0, 0.0, 0.0, 0.0, 0.0, 0.0, 0.0, 0.0, 0.0, 0.0, 0.0, 0.0, 0.0, 0.0, 0.0, 0.0, 0.0, 0.0, 0.0, 0.0, 0.0, 0.0, 0.0, 0.0, 0.0, 0.0, 0.0, 0.0, 0.0, 0.0, 0.0, 0.0, 0.0, 0.0, 0.0, 0.0, 0.0, 0.0, 0.0, 0.0, 0.0, 0.0, 0.0, 0.0, 0.0, 0.0, 0.0, 0.0, 0.0, 0.0, 0.0, 0.0, 0.0, 0.0, 0.0, 0.0, 0.0, 0.0, 0.0, 0.0, 0.0, 0.0, 0.0, 0.0, 0.0, 0.0, 0.0, 0.0, 0.0, 0.0, 0.0, 0.0, 0.0, 0.0, 0.0, 0.0, 0.0, 0.0, 0.0, 0.0, 0.0, 0.0, 0.0, 0.0, 0.0, 0.0, 0.0, 0.0, 0.0, 0.0, 0.0, 0.0, 0.0, 0.0, 0.0, 0.0, 0.0, 0.0, 0.0, 0.0, 0.0, 0.0, 0.0, 0.0, 0.0, 0.0, 0.0, 0.0, 0.0, 0.0, 0.0, 0.0, 0.0, 0.0, 0.0, 0.0, 0.0, 0.0, 0.0, 0.0, 0.0, 0.0, 0.0, 0.0, 0.0, 0.0, 0.0, 0.0, 0.0, 0.0, 0.0, 0.0, 0.0, 0.0, 0.0, 0.0, 0.0, 0.0, 0.0, 0.0, 0.0, 0.0, 0.0, 0.0, 0.0, 0.0, 0.0, 0.0, 0.0, 0.0, 0.0, 0.0, 0.0, 0.0, 0.0, 0.0, 0.0, 0.0, 0.0, 0.0, 0.0, 0.0, 0.0, 0.0, 0.0, 0.0, 0.0, 0.0, 0.0, 0.0, 0.0, 0.0, 0.0, 0.0, 0.0, 0.0, 0.0, 0.0, 0.0, 0.0, 0.0, 0.0, 0.0, 0.0, 0.0, 0.0, 0.0, 0.0, 0.0, 0.0, 0.0, 0.0, 0.0, 0.0, 0.0, 0.0, 0.0, 0.0, 0.0, 0.0, 0.0, 0.0, 0.0, 0.0, 0.0, 0.0, 0.0, 0.0, 0.0, 0.0, 0.0, 0.0, 0.0, 0.0, 0.0, 0.0, 0.0, 0.0, 0.0, 0.0, 0.0, 0.0, 0.0, 0.0, 0.0, 0.0, 0.0, 0.0, 0.0, 0.0, 0.0, 0.0, 0.0, 0.0, 0.0, 0.0, 0.0, 0.0, 0.0, 0.0, 0.0, 0.0, 0.0, 0.0, 0.0, 0.0, 0.0, 0.0, 0.0, 0.0, 0.0, 0.0, 0.0, 0.0, 0.0, 0.0, 0.0, 0.0, 0.0, 0.0, 0.0, 0.0, 0.0, 0.0, 0.0, 0.0, 0.0, 0.0, 0.0, 0.0, 0.0, 0.0, 0.0, 0.0, 0.0, 0.0, 0.0, 0.0, 0.0, 0.0, 0.0, 0.0, 0.0, 0.0, 0.0, 0.0, 0.0, 0.0, 0.0, 0.0, 0.0, 0.0, 0.0, 0.0, 0.0, 0.0, 0.0, 0.0, 0.0, 0.0, 0.0, 0.0, 0.0, 0.0, 0.0, 0.0, 0.0, 0.0, 0.0, 0.0, 0.0, 0.0, 0.0, 0.0625, 0.125, 1.0, 0.125, 1.0, 0.25, 0.0625, 0.25, 0.0, 0.0, 0.0, 0.0, 0.0, 0.0, 0.0, 0.0, 0.1875, 0.125, 0.1875, 0.125, 0.125, 0.125, 0.125, 0.125, 0.125, 0.125, 0.125, 0.125, 0.0625, 0.125, 0.0625, 0.125, 0.0625, 0.125, 0.0625, 0.125, 1.0, 0.125, 1.0, 0.125, 0.25, 0.125, 0.25, 0.125, 0.1875, 0.125, 0.1875, 0.125, 0.0625, 0.125, 0.0625, 0.125, 1.0, 0.125, 1.0, 0.125, 0.25, 0.125, 0.25, 0.125, 0.1875, 0.125, 0.1875, 0.125, 0.1875, 0.125, 0.1875, 0.125, 0.125, 0.125, 0.125, 0.125, 0.125, 0.125, 0.125, 0.125, 0.0625, 0.125, 0.0625, 0.125, 0.0625, 0.125, 0.0625, 0.125, 1.0, 0.125, 1.0, 0.125, 0.25, 0.125, 0.25, 0.125, 0.1875, 0.125, 0.1875, 0.125, 0.1875, 0.125, 0.1875, 0.125, 0.125, 0.125, 0.125, 0.125, 0.125, 0.125, 0.125, 0.125, 0.0625, 0.125, 0.0625, 0.125, 0.4922, 0.06153, 1.0, 0.125, 0.0625, 0.125, 0.03076, 0.06153, 0.1231, 0.06153, 0.09229, 0.06153, 0.1875, 0.125, 0.25, 0.125, 0.03076, 0.06153, 0.0625, 0.125, 0.125, 0.125, 0.06153, 0.06153, 0.09229, 0.06153, 0.06153, 0.06153, 0.125, 0.125, 0.1875, 0.125, 0.0, 0.0, 0.0, 0.0, 0.06153, 0.06153, 0.09229, 0.06153, 0.0, 0.0, 0.03076, 0.06153, 0.06153, 0.06153, 0.0, 0.0, 0.0, 0.0, 0.0, 0.0, 0.09229, 0.06153, 0.1231, 0.06153, 0.0, 0.0, 0.4922, 0.06153, 0.03076, 0.06153, 0.0, 0.0, 0.0, 0.0, 0.0, 0.0, 0.0, 0.0, 0.0, 0.0, 0.0, 0.0, 0.0, 0.0, 0.0, 0.0, 0.0, 0.0, 0.0, 0.0, 0.0, 0.0, 0.0, 0.0, 0.0, 0.0, 0.0, 0.0, 0.0, 0.0, 0.0, 0.0, 0.0, 0.0, 0.0, 0.0, 0.0, 0.0, 0.0, 0.0, 0.0, 0.0, 0.0, 0.0, 0.0, 0.0, 0.0, 0.0, 0.0, 0.0, 0.0, 0.0, 0.0, 0.0, 0.0, 0.0, 0.0, 0.0, 0.0, 0.0, 0.0, 0.0, 0.0, 0.0, 0.0, 0.0, 0.0, 0.0, 0.0, 0.0, 0.0, 0.0, 0.0, 0.0, 0.0, 0.0, 0.0, 0.0, 0.0, 0.0, 0.0, 0.0, 0.0, 0.0, 0.0, 0.0, 0.0, 0.0, 0.0, 0.0, 0.0, 0.0, 0.0, 0.0, 0.0, 0.0, 0.0, 0.0, 0.0, 0.0, 0.0, 0.0, 0.0, 0.0, 0.0, 0.0, 0.0, 0.0, 0.0, 0.0, 0.0, 0.0, 0.0, 0.0, 0.0, 0.0, 0.0, 0.0, 0.0, 0.0, 0.0, 0.0, 0.0, 0.0, 0.0, 0.0, 0.0, 0.0, 0.0, 0.0, 0.0, 0.0, 0.0, 0.0, 0.0, 0.0, 0.0, 0.0, 0.0, 0.0, 0.0, 0.0, 0.0, 0.0, 0.0, 0.0, 0.0, 0.0, 0.0, 0.0, 0.0, 0.0, 0.0, 0.0, 0.0, 0.0, 0.0, 0.0, 0.0, 0.0, 0.0, 0.0, 0.0, 0.0, 0.0, 0.0, 0.0, 0.0, 0.0, 0.0, 0.0, 0.0, 0.0, 0.0, 0.0, 0.0, 0.0, 0.0, 0.0, 0.0, 0.0, 0.0, 0.0, 0.0, 0.0, 0.0, 0.0, 0.0, 0.0, 0.0, 0.0, 0.0, 0.0, 0.0, 0.0, 0.0, 0.0, 0.0, 0.0, 0.0, 0.0, 0.0, 0.0, 0.0, 0.0, 0.0, 0.0, 0.0, 0.0, 0.0, 0.0, 0.0, 0.0, 0.0, 0.0, 0.0, 0.0, 0.0, 0.0, 0.0, 0.0, 0.0, 0.0, 0.0, 0.0, 0.0, 0.0, 0.0, 0.0, 0.0, 0.0, 0.0, 0.0, 0.0, 0.0, 0.0, 0.0, 0.0, 0.0, 0.0, 0.0, 0.0, 0.0, 0.0, 0.0, 0.0, 0.0, 0.0, 0.0, 0.0, 0.0, 0.0, 0.0, 0.0, 0.0, 0.0, 0.0, 0.0, 0.0, 0.0, 0.0, 0.0, 0.0, 0.0, 0.0, 0.0, 0.0, 0.0, 0.0, 0.0, 0.0, 0.0, 0.0, 0.0, 0.0, 0.0, 0.0, 0.0, 0.0, 0.0, 0.0, 0.0, 0.0, 0.0, 0.0, 0.0, 0.0, 0.0, 0.0, 0.0, 0.0, 0.0, 0.0, 0.0, 0.0, 0.0, 0.0, 0.0, 0.0, 0.0, 0.0, 0.0, 0.0, 0.0, 0.0, 0.0, 0.0, 0.0, 0.0, 0.0, 0.0, 0.0, 0.0, 0.0, 0.0, 0.0, 0.0, 0.0, 0.0, 0.0, 0.0, 0.0, 0.0, 0.0, 0.0, 0.0, 0.0, 0.0, 0.0, 0.0, 0.0, 0.0, 0.0, 0.0, 0.0, 0.0, 0.0, 0.0, 0.0, 0.0, 0.0, 0.0, 0.0, 0.0, 0.0, 0.0, 0.0, 0.0, 0.0, 0.0, 0.0, 0.0, 0.0, 0.0, 0.0, 0.0, 0.0, 0.0, 0.0, 0.0, 0.0, 0.0, 0.0, 0.0, 0.0, 0.0, 0.0, 0.0, 0.0, 0.0, 0.0, 0.0, 0.0, 0.0, 0.0, 0.0, 0.0, 0.0, 0.0, 0.0, 0.0, 0.0, 0.0, 0.0, 0.0, 0.0, 0.0, 0.0, 0.0, 0.0, 0.0, 0.0, 0.0, 0.0, 0.0, 0.0, 0.0, 0.0, 0.0, 0.0, 0.0, 0.0, 0.0, 0.0, 0.0, 0.0, 0.0, 0.0, 0.0, 0.0, 0.0, 0.0, 0.0, 0.0, 0.0, 0.0, 0.0, 0.0, 0.0, 0.0, 0.0, 0.0, 0.0, 0.0, 0.0, 0.0, 0.0, 0.0, 0.0, 0.0, 0.0, 0.0, 0.0, 0.0, 0.0, 0.0, 0.0, 0.0, 0.0, 0.0, 0.0, 0.0, 0.0, 0.0, 0.0, 0.0, 0.0, 0.0, 0.0, 0.0, 0.0, 0.0, 0.0, 0.0, 0.0, 0.0, 0.0, 0.0, 0.0, 0.0, 0.0, 0.0, 0.0, 0.0, 0.0, 0.0, 0.0, 0.0, 0.0, 0.0, 0.0, 0.0, 0.0, 0.0, 0.0, 0.0, 0.0, 0.0, 0.0, 0.0, 0.0, 0.0, 0.0, 0.0, 0.0, 0.0, 0.0, 0.0, 0.0, 0.0, 0.0, 0.0, 0.0, 0.0, 0.0, 0.0, 0.0, 0.0, 0.0, 0.0, 0.0, 0.0, 0.0, 0.0, 0.0, 0.0, 0.0, 0.0, 0.0, 0.0, 0.0, 0.0, 0.0, 0.0, 0.0, 0.0, 0.0, 0.0, 0.0, 0.0, 0.0, 0.0, 0.0, 0.0, 0.0, 0.0, 0.0, 0.0, 0.0, 0.0, 0.0, 0.0, 0.0, 0.0, 0.0, 0.0, 0.0, 0.0, 0.0, 0.0, 0.0, 0.0, 0.0, 0.0, 0.0, 0.0, 0.0, 0.0, 0.0, 0.0, 0.0, 0.0, 0.0, 0.0, 0.0, 0.0, 0.0, 0.0, 0.0, 0.0, 0.0, 0.0, 0.0, 0.0, 0.0, 0.0, 0.25, 0.5, 0.1875, 0.5, 0.1875, 0.625, 0.25, 0.625, 0.25, 0.75, 0.1875, 0.75, 0.1875, 0.875, 0.25, 0.875, 0.25, 0.125, 0.1875, 0.125, 0.1875, 0.25, 0.25, 0.25, 0.25, 0.375, 0.1875, 0.375, 0.1875, 0.5, 0.25, 0.5, 0.25, 0.625, 0.1875, 0.625, 0.1875, 0.75, 0.25, 0.75, 0.25, 0.875, 0.1875, 0.875, 0.2187, 1.0, 0.25, 0.25, 0.1875, 0.25, 0.1875, 0.375, 0.25, 0.375, 0.1875, 0.125, 0.125, 0.125, 0.125, 0.25, 0.1875, 0.25, 0.1875, 0.375, 0.125, 0.375, 0.125, 0.5, 0.1875, 0.5, 0.1875, 0.625, 0.125, 0.625, 0.125, 0.75, 0.1875, 0.75, 0.1875, 0.875, 0.125, 0.875, 0.1562, 1.0, 0.1875, 0.25, 0.125, 0.25, 0.125, 0.375, 0.1875, 0.375, 0.1875, 0.5, 0.125, 0.5, 0.125, 0.625, 0.1875, 0.625, 0.1875, 0.75, 0.125, 0.75, 0.125, 0.875, 0.1875, 0.875, 0.125, 0.625, 0.0625, 0.625, 0.0625, 0.75, 0.125, 0.75, 0.125, 0.875, 0.0625, 0.875, 0.09375, 1.0, 0.125, 0.25, 0.0625, 0.25, 0.0625, 0.375, 0.125, 0.375, 0.125, 0.5, 0.0625, 0.5, 0.0625, 0.625, 0.125, 0.625, 0.125, 0.75, 0.0625, 0.75, 0.0625, 0.875, 0.125, 0.875, 0.125, 0.125, 0.0625, 0.125, 0.0625, 0.25, 0.125, 0.25, 0.125, 0.375, 0.0625, 0.375, 0.0625, 0.5, 0.125, 0.5, 0.0625, 0.25, 0.0, 0.25, 0.0, 0.375, 0.0625, 0.375, 0.0625, 0.5, 0.0, 0.5, 0.0, 0.625, 0.0625, 0.625, 0.0625, 0.75, 0.0, 0.75, 0.0, 0.875, 0.0625, 0.875, 0.0625, 0.375, 0.0, 0.375, 0.0, 0.5, 0.0625, 0.5, 0.0625, 0.625, 0.0, 0.625, 0.0, 0.75, 0.0625, 0.75, 0.0625, 0.875, 0.0, 0.875, 0.03125, 1.0, 0.0, 0.0, 0.0, 0.0, 0.0, 0.0, 0.0, 0.0, 0.0, 0.0, 0.0, 0.0, 0.0, 0.0, 0.0, 0.0, 0.0, 0.0, 0.0, 0.0, 0.0, 0.0, 0.0, 0.0, 0.0, 0.0, 0.0, 0.0, 0.0, 0.0, 0.0, 0.0, 0.0, 0.0, 0.0, 0.0, 0.0, 0.0, 0.0, 0.0, 0.0, 0.0, 0.0, 0.0, 0.0, 0.0, 0.0, 0.0, 0.0, 0.0, 0.0, 0.0, 0.0, 0.0, 0.0, 0.0, 0.0, 0.0, 0.0, 0.0, 0.0, 0.0, 0.0, 0.0, 0.0, 0.0, 0.0, 0.0, 0.0, 0.0, 0.0, 0.0, 0.0, 0.0, 0.0, 0.0, 0.0, 0.0, 0.0, 0.0, 0.0, 0.0, 0.0, 0.0, 0.0, 0.0, 0.0, 0.0, 0.0, 0.0, 0.0, 0.0, 0.0, 0.0, 0.0, 0.0, 0.0, 0.0, 0.0, 0.0, 0.0, 0.0, 0.0, 0.0, 0.0, 0.0, 0.0, 0.0, 0.0, 0.0, 0.0, 0.0, 0.0, 0.0, 0.0, 0.0, 0.0, 0.0, 0.0, 0.0, 0.0, 0.0, 0.0, 0.0, 0.0, 0.0, 0.0, 0.0, 0.0, 0.0, 0.0, 0.0, 0.0, 0.0, 0.0, 0.0, 0.0, 0.0, 0.0, 0.0, 0.0, 0.0, 0.0, 0.0, 0.0, 0.0, 0.0, 0.0, 0.0, 0.0, 0.0, 0.0, 0.0, 0.0, 0.0, 0.0, 0.0, 0.0, 0.0, 0.0, 0.0, 0.0, 0.0, 0.0, 0.0, 0.0, 0.0, 0.0, 0.0, 0.0, 0.0, 0.0, 0.0, 0.0, 0.0, 0.0, 0.0, 0.0, 0.0, 0.0, 0.0, 0.0, 0.0, 0.0, 0.0, 0.0, 0.0, 0.0, 0.0, 0.0, 0.0, 0.0, 0.0, 0.0, 0.0, 0.0, 0.0, 0.0, 0.0, 0.0, 0.0, 0.0, 0.0, 0.0, 0.0, 0.0, 0.0, 0.0, 0.0, 0.0, 0.0, 0.0, 0.0, 0.0, 0.0, 0.0, 0.0, 0.0, 0.0, 0.0, 0.0, 0.0, 0.0, 0.0, 0.0, 0.0, 0.0, 0.0, 0.0, 0.0, 0.0, 0.0, 0.0, 0.0, 0.0, 0.0, 0.0, 0.0, 0.0, 0.0, 0.0, 0.0, 0.0, 0.0, 0.0, 0.0, 0.0, 0.0, 0.0, 0.0, 0.0, 0.0, 0.0, 0.0, 0.0, 0.0, 0.0, 0.0, 0.0, 0.0, 0.0, 0.0, 0.0, 0.0, 0.0, 0.0, 0.0, 0.0, 0.0, 0.0, 0.0, 0.0, 0.0, 0.0, 0.0, 0.0, 0.0, 0.0, 0.0, 0.0, 0.0, 0.0, 0.0, 0.0, 0.0, 0.0, 0.0, 0.0, 0.0, 0.0, 0.0, 0.0, 0.0, 0.0, 0.0, 0.0, 0.0, 0.0, 0.0, 0.0, 0.0, 0.0, 0.0, 0.0, 0.0, 0.0, 0.0, 0.0, 0.0, 0.0, 0.0, 0.0, 0.0, 0.0, 0.0, 0.0, 0.0, 0.0, 0.0, 0.0, 0.0, 0.0, 0.0, 0.0, 0.0, 0.0, 0.0, 0.0, 0.0, 0.0, 0.0, 0.0, 0.0, 0.0, 0.0, 0.0, 0.0, 0.0, 0.0, 0.0, 0.0, 0.0, 0.0, 0.0, 0.0, 0.0, 0.0, 0.0, 0.0, 0.0, 0.0, 0.0, 0.0, 0.0, 0.0, 0.0, 0.0, 0.0, 0.0, 0.0, 0.0, 0.0, 0.0, 0.0, 0.0, 0.0, 0.0, 0.0, 0.0, 0.0, 0.0, 0.0, 0.0, 0.0, 0.0, 0.0, 0.0, 0.0, 0.0, 0.0, 0.0, 0.0, 0.0, 0.0, 0.0, 0.0, 0.0, 0.0, 0.0, 0.0, 0.0, 0.0, 0.0, 0.0, 0.0, 0.0, 0.0, 0.0, 0.0, 0.0, 0.0, 0.0, 0.0, 0.0, 0.0, 0.0, 0.0, 0.0, 0.0, 0.0, 0.0, 0.0, 0.0, 0.0, 0.0, 0.0, 0.0, 0.0, 0.0, 0.0, 0.0, 0.0, 0.0, 0.0, 0.0, 0.0, 0.0, 0.0, 0.0, 0.0, 0.0, 0.0, 0.0, 0.0, 0.0, 0.0, 0.0, 0.0, 0.0, 0.0, 0.0, 0.0, 0.0, 0.0, 0.0, 0.0, 0.0, 0.0, 0.0, 0.0, 0.0, 0.0, 0.0, 0.0, 0.0, 0.0, 0.0, 0.0, 0.0, 0.0, 0.0, 0.0, 0.0, 0.0, 0.0, 0.0, 0.0, 0.0, 0.0, 0.0, 0.0, 0.0, 0.0, 0.0, 0.0, 0.0, 0.0, 0.0, 0.0, 0.0, 0.0, 0.0, 0.0, 0.0, 0.0, 0.0, 0.0, 0.0, 0.0, 0.0, 0.0, 0.0, 0.0, 0.0, 0.0, 0.0, 0.0, 0.0, 0.0, 0.0, 0.0, 0.0, 0.0, 0.0, 0.0, 0.0, 0.0, 0.0, 0.0, 0.0, 0.0, 0.0, 0.0, 0.0, 0.0, 0.0, 0.0, 0.0, 0.0, 0.0, 0.0, 0.0, 0.0, 0.0, 0.0, 0.0, 0.0, 0.0, 0.0, 0.0, 0.0, 0.0, 0.0, 0.0, 0.0, 0.0, 0.0, 0.0, 0.0, 0.0, 0.0, 0.0, 0.0, 0.0, 0.0, 0.0, 0.0, 0.0, 0.0, 0.0, 0.0, 0.0, 0.0, 0.0, 0.0, 0.0, 0.0, 0.0, 0.0, 0.0, 0.0, 0.0, 0.0, 0.0, 0.0, 0.0, 0.0, 0.0, 0.0, 0.0, 0.0, 0.0, 0.0, 0.0, 0.0, 0.0, 0.0, 0.0, 0.0, 0.0, 0.0, 0.0, 0.0, 0.0, 0.0, 0.0, 0.0, 0.0, 0.0, 0.0, 0.0, 0.0, 0.0, 0.0, 0.0, 0.0, 0.0, 0.0, 0.0, 0.0, 0.0, 0.0, 0.0, 0.0, 0.0, 0.0, 0.0, 0.0, 0.0, 0.0, 0.0, 0.0, 0.0, 0.0, 0.0, 0.0, 0.0, 0.0, 0.0, 0.0, 0.0, 0.0, 0.0, 0.0, 0.0, 0.0, 0.0, 0.0, 0.0, 0.0, 0.0, 0.0, 0.0, 0.0, 0.0, 0.0, 0.0, 0.0, 0.0, 0.0, 0.0, 0.0, 0.0, 0.0, 0.0, 0.0, 0.0, 0.0, 0.0, 0.0, 0.0, 0.0, 0.0, 0.0, 0.0, 0.0, 0.0, 0.0, 0.0, 0.0, 0.0, 0.0, 0.0, 0.0, 0.0, 0.0, 0.0, 0.0, 0.0, 0.0, 0.0, 0.0, 0.0, 0.0, 0.0, 0.0, 0.0, 0.0, 0.0, 0.0, 0.0, 0.0, 0.0, 0.0, 0.0, 0.0, 0.0, 0.0, 0.0, 0.0, 0.0, 0.0, 0.0, 0.0, 0.0, 0.0, 0.0, 0.0, 0.0, 0.0, 0.0, 0.0, 0.0, 0.0, 0.0, 0.0, 0.0, 0.0, 0.0, 0.0, 0.0, 0.0, 0.0, 0.0, 0.0, 0.0, 0.0, 0.0, 0.0, 0.0, 0.0, 0.0, 0.0, 0.0, 0.0625, 0.125, 1.0, 0.125, 1.0, 0.25, 0.0625, 0.25, 0.0, 0.0, 0.0, 0.0, 0.0, 0.0, 0.0, 0.0, 0.1875, 0.125, 0.1875, 0.125, 0.125, 0.125, 0.125, 0.125, 0.125, 0.125, 0.125, 0.125, 0.0625, 0.125, 0.0625, 0.125, 0.0625, 0.125, 0.0625, 0.125, 1.0, 0.125, 1.0, 0.125, 0.25, 0.125, 0.25, 0.125, 0.1875, 0.125, 0.1875, 0.125, 0.0625, 0.125, 0.0625, 0.125, 1.0, 0.125, 1.0, 0.125, 0.25, 0.125, 0.25, 0.125, 0.1875, 0.125, 0.1875, 0.125, 0.1875, 0.125, 0.1875, 0.125, 0.125, 0.125, 0.125, 0.125, 0.125, 0.125, 0.125, 0.125, 0.0625, 0.125, 0.0625, 0.125, 0.0625, 0.125, 0.0625, 0.125, 1.0, 0.125, 1.0, 0.125, 0.25, 0.125, 0.25, 0.125, 0.1875, 0.125, 0.1875, 0.125, 0.1875, 0.125, 0.1875, 0.125, 0.125, 0.125, 0.125, 0.125, 0.125, 0.125, 0.125, 0.125, 0.0625, 0.125, 0.0625, 0.125, 0.4922, 0.06153, 1.0, 0.125, 0.0625, 0.125, 0.03076, 0.06153, 0.1231, 0.06153, 0.09229, 0.06153, 0.1875, 0.125, 0.25, 0.125, 0.03076, 0.06153, 0.0625, 0.125, 0.125, 0.125, 0.06153, 0.06153, 0.09229, 0.06153, 0.06153, 0.06153, 0.125, 0.125, 0.1875, 0.125, 0.0, 0.0, 0.0, 0.0, 0.06153, 0.06153, 0.09229, 0.06153, 0.0, 0.0, 0.03076, 0.06153, 0.06153, 0.06153, 0.0, 0.0, 0.0, 0.0, 0.0, 0.0, 0.09229, 0.06153, 0.1231, 0.06153, 0.0, 0.0, 0.4922, 0.06153, 0.03076, 0.06153, 0.0, 0.0, 0.0, 0.0, 0.0, 0.0, 0.0, 0.0, 0.0, 0.0, 0.0, 0.0, 0.0, 0.0, 0.0, 0.0, 0.0, 0.0, 0.0, 0.0, 0.0, 0.0, 0.0, 0.0, 0.0, 0.0, 0.0, 0.0, 0.0, 0.0, 0.0, 0.0, 0.0, 0.0, 0.0, 0.0, 0.0, 0.0, 0.0, 0.0, 0.0, 0.0, 0.0, 0.0, 0.0, 0.0, 0.0, 0.0, 0.0, 0.0, 0.0, 0.0, 0.0, 0.0, 0.0, 0.0, 0.0, 0.0, 0.0, 0.0, 0.0, 0.0, 0.0, 0.0, 0.0, 0.0, 0.0, 0.0, 0.0, 0.0, 0.0, 0.0, 0.0, 0.0, 0.0, 0.0, 0.0, 0.0, 0.0, 0.0, 0.0, 0.0, 0.0, 0.0, 0.0, 0.0, 0.0, 0.0, 0.0, 0.0, 0.0, 0.0, 0.0, 0.0, 0.0, 0.0, 0.0, 0.0, 0.0, 0.0, 0.0, 0.0, 0.0, 0.0, 0.0, 0.0, 0.0, 0.0, 0.0, 0.0, 0.0, 0.0, 0.0, 0.0, 0.0, 0.0, 0.0, 0.0, 0.0, 0.0, 0.0, 0.0, 0.0, 0.0, 0.0, 0.0, 0.0, 0.0, 0.0, 0.0, 0.0, 0.0, 0.0, 0.0, 0.0, 0.0, 0.0, 0.0, 0.0, 0.0, 0.0, 0.0, 0.0, 0.0, 0.0, 0.0, 0.0, 0.0, 0.0, 0.0, 0.0, 0.0, 0.0, 0.0, 0.0, 0.0, 0.0, 0.0, 0.0, 0.0, 0.0, 0.0, 0.0, 0.0, 0.0, 0.0, 0.0, 0.0, 0.0, 0.0, 0.0, 0.0, 0.0, 0.0, 0.0, 0.0, 0.0, 0.0, 0.0, 0.0, 0.0, 0.0, 0.0, 0.0, 0.0, 0.0, 0.0, 0.0, 0.0, 0.0, 0.0, 0.0, 0.0, 0.0, 0.0, 0.0, 0.0, 0.0, 0.0, 0.0, 0.0, 0.0, 0.0, 0.0, 0.0, 0.0, 0.0, 0.0, 0.0, 0.0, 0.0, 0.0, 0.0, 0.0, 0.0, 0.0, 0.0, 0.0, 0.0, 0.0, 0.0, 0.0, 0.0, 0.0, 0.0, 0.0, 0.0, 0.0, 0.0, 0.0, 0.0, 0.0, 0.0, 0.0, 0.0, 0.0, 0.0, 0.0, 0.0, 0.0, 0.0, 0.0, 0.0, 0.0, 0.0, 0.0, 0.0, 0.0, 0.0, 0.0, 0.0, 0.0, 0.0, 0.0, 0.0, 0.0, 0.0, 0.0, 0.0, 0.0, 0.0, 0.0, 0.0, 0.0, 0.0, 0.0, 0.0, 0.0, 0.0, 0.0, 0.0, 0.0, 0.0, 0.0, 0.0, 0.0, 0.0, 0.0, 0.0, 0.0, 0.0, 0.0, 0.0, 0.0, 0.0, 0.0, 0.0, 0.0, 0.0, 0.0, 0.0, 0.0, 0.0, 0.0, 0.0, 0.0, 0.0, 0.0, 0.0, 0.0, 0.0, 0.0, 0.0, 0.0, 0.0, 0.0, 0.0, 0.0, 0.0, 0.0, 0.0, 0.0, 0.0, 0.0, 0.0, 0.0, 0.0, 0.0, 0.0, 0.0, 0.0, 0.0, 0.0, 0.0, 0.0, 0.0, 0.0, 0.0, 0.0, 0.0, 0.0, 0.0, 0.0, 0.0, 0.0, 0.0, 0.0, 0.0, 0.0, 0.0, 0.0, 0.0, 0.0, 0.0, 0.0, 0.0, 0.0, 0.0, 0.0, 0.0, 0.0, 0.0, 0.0, 0.0, 0.0, 0.0, 0.0, 0.0, 0.0, 0.0, 0.0, 0.0, 0.0, 0.0, 0.0, 0.0, 0.0, 0.0, 0.0, 0.0, 0.0, 0.0, 0.0, 0.0, 0.0, 0.0, 0.0, 0.0, 0.0, 0.0, 0.0, 0.0, 0.0, 0.0, 0.0, 0.0, 0.0, 0.0, 0.0, 0.0, 0.0, 0.0, 0.0, 0.0, 0.0, 0.0, 0.0, 0.0, 0.0, 0.0, 0.0, 0.0, 0.0, 0.0, 0.0, 0.0, 0.0, 0.0, 0.0, 0.0, 0.0, 0.0, 0.0, 0.0, 0.0, 0.0, 0.0, 0.0, 0.0, 0.0, 0.0, 0.0, 0.0, 0.0, 0.0, 0.0, 0.0, 0.0, 0.0, 0.0, 0.0, 0.0, 0.0, 0.0, 0.0, 0.0, 0.0, 0.0, 0.0, 0.0, 0.0, 0.0, 0.0, 0.0, 0.0, 0.0, 0.0, 0.0, 0.0, 0.0, 0.0, 0.0, 0.0, 0.0, 0.0, 0.0, 0.0, 0.0, 0.0, 0.0, 0.0, 0.0, 0.0, 0.0, 0.0, 0.0, 0.0, 0.0, 0.0, 0.0, 0.0, 0.0, 0.0, 0.0, 0.0, 0.0, 0.0, 0.0, 0.0, 0.0, 0.0, 0.0, 0.0, 0.0, 0.0, 0.0, 0.0, 0.0, 0.0, 0.0, 0.0, 0.0, 0.0, 0.0, 0.0, 0.0, 0.0, 0.0, 0.0, 0.0, 0.0, 0.0, 0.0, 0.0, 0.0, 0.0, 0.0, 0.0, 0.0, 0.0, 0.0, 0.0, 0.0, 0.0, 0.0, 0.0, 0.0, 0.0, 0.0, 0.0, 0.0, 0.0, 0.0, 0.0, 0.0, 0.0, 0.0, 0.0, 0.0, 0.0, 0.0, 0.0, 0.0, 0.0, 0.0, 0.0, 0.0, 0.0, 0.0, 0.0, 0.0, 0.0, 0.0, 0.0, 0.0, 0.0, 0.0, 0.0, 0.0, 0.0, 0.0, 0.0, 0.0, 0.0, 0.0, 0.0, 0.0, 0.0, 0.0, 0.0, 0.0, 0.0, 0.0, 0.0, 0.0, 0.0, 0.25, 0.5, 0.25, 0.625, 0.1875, 0.625, 0.1875, 0.5, 0.25, 0.75, 0.25, 0.875, 0.1875, 0.875, 0.1875, 0.75, 0.25, 0.125, 0.25, 0.25, 0.1875, 0.25, 0.1875, 0.125, 0.25, 0.375, 0.25, 0.5, 0.1875, 0.5, 0.1875, 0.375, 0.25, 0.625, 0.25, 0.75, 0.1875, 0.75, 0.1875, 0.625, 0.25, 0.875, 0.2187, 1.0, 0.1875, 0.875, 0.25, 0.25, 0.25, 0.375, 0.1875, 0.375, 0.1875, 0.25, 0.1875, 0.125, 0.1875, 0.25, 0.125, 0.25, 0.125, 0.125, 0.1875, 0.375, 0.1875, 0.5, 0.125, 0.5, 0.125, 0.375, 0.1875, 0.625, 0.1875, 0.75, 0.125, 0.75, 0.125, 0.625, 0.1875, 0.875, 0.1562, 1.0, 0.125, 0.875, 0.1875, 0.25, 0.1875, 0.375, 0.125, 0.375, 0.125, 0.25, 0.1875, 0.5, 0.1875, 0.625, 0.125, 0.625, 0.125, 0.5, 0.1875, 0.75, 0.1875, 0.875, 0.125, 0.875, 0.125, 0.75, 0.125, 0.625, 0.125, 0.75, 0.0625, 0.75, 0.0625, 0.625, 0.125, 0.875, 0.09375, 1.0, 0.0625, 0.875, 0.125, 0.25, 0.125, 0.375, 0.0625, 0.375, 0.0625, 0.25, 0.125, 0.5, 0.125, 0.625, 0.0625, 0.625, 0.0625, 0.5, 0.125, 0.75, 0.125, 0.875, 0.0625, 0.875, 0.0625, 0.75, 0.125, 0.125, 0.125, 0.25, 0.0625, 0.25, 0.0625, 0.125, 0.125, 0.375, 0.125, 0.5, 0.0625, 0.5, 0.0625, 0.375, 0.0625, 0.25, 0.0625, 0.375, 0.0, 0.375, 0.0, 0.25, 0.0625, 0.5, 0.0625, 0.625, 0.0, 0.625, 0.0, 0.5, 0.0625, 0.75, 0.0625, 0.875, 0.0, 0.875, 0.0, 0.75, 0.0625, 0.375, 0.0625, 0.5, 0.0, 0.5, 0.0, 0.375, 0.0625, 0.625, 0.0625, 0.75, 0.0, 0.75, 0.0, 0.625, 0.0625, 0.875, 0.03125, 1.0, 0.0, 0.875, 0.0, 0.0, 0.0, 0.0, 0.0, 0.0, 0.0, 0.0, 0.0, 0.0, 0.0, 0.0, 0.0, 0.0, 0.0, 0.0, 0.0, 0.0, 0.0, 0.0, 0.0, 0.0, 0.0, 0.0, 0.0, 0.0, 0.0, 0.0, 0.0, 0.0, 0.0, 0.0, 0.0, 0.0, 0.0, 0.0, 0.0, 0.0, 0.0, 0.0, 0.0, 0.0, 0.0, 0.0, 0.0, 0.0, 0.0, 0.0, 0.0, 0.0, 0.0, 0.0, 0.0, 0.0, 0.0, 0.0, 0.0, 0.0, 0.0, 0.0, 0.0, 0.0, 0.0, 0.0, 0.0, 0.0, 0.0, 0.0, 0.0, 0.0, 0.0, 0.0, 0.0, 0.0, 0.0, 0.0, 0.0, 0.0, 0.0, 0.0, 0.0, 0.0, 0.0, 0.0, 0.0, 0.0, 0.0, 0.0, 0.0, 0.0, 0.0, 0.0, 0.0, 0.0, 0.0, 0.0, 0.0, 0.0, 0.0, 0.0, 0.0, 0.0, 0.0, 0.0, 0.0, 0.0, 0.0, 0.0, 0.0, 0.0, 0.0, 0.0, 0.0, 0.0, 0.0, 0.0, 0.0, 0.0, 0.0, 0.0, 0.0, 0.0, 0.0, 0.0, 0.0, 0.0, 0.0, 0.0, 0.0, 0.0, 0.0, 0.0, 0.0, 0.0, 0.0, 0.0, 0.0, 0.0, 0.0, 0.0, 0.0, 0.0, 0.0, 0.0, 0.0, 0.0, 0.0, 0.0, 0.0, 0.0, 0.0, 0.0, 0.0, 0.0, 0.0, 0.0, 0.0, 0.0, 0.0, 0.0, 0.0, 0.0, 0.0, 0.0, 0.0, 0.0, 0.0, 0.0, 0.0, 0.0, 0.0, 0.0, 0.0, 0.0, 0.0, 0.0, 0.0, 0.0, 0.0, 0.0, 0.0, 0.0, 0.0, 0.0, 0.0, 0.0, 0.0, 0.0, 0.0, 0.0, 0.0, 0.0, 0.0, 0.0, 0.0, 0.0, 0.0, 0.0, 0.0, 0.0, 0.0, 0.0, 0.0, 0.0, 0.0, 0.0, 0.0, 0.0, 0.0, 0.0, 0.0, 0.0, 0.0, 0.0, 0.0, 0.0, 0.0, 0.0, 0.0, 0.0, 0.0, 0.0, 0.0, 0.0, 0.0, 0.0, 0.0, 0.0, 0.0, 0.0, 0.0, 0.0, 0.0, 0.0, 0.0, 0.0, 0.0, 0.0, 0.0, 0.0, 0.0, 0.0, 0.0, 0.0, 0.0, 0.0, 0.0, 0.0, 0.0, 0.0, 0.0, 0.0, 0.0, 0.0, 0.0, 0.0, 0.0, 0.0, 0.0, 0.0, 0.0, 0.0, 0.0, 0.0, 0.0, 0.0, 0.0, 0.0, 0.0, 0.0, 0.0, 0.0, 0.0, 0.0, 0.0, 0.0, 0.0, 0.0, 0.0, 0.0, 0.0, 0.0, 0.0, 0.0, 0.0, 0.0, 0.0, 0.0, 0.0, 0.0, 0.0, 0.0, 0.0, 0.0, 0.0, 0.0, 0.0, 0.0, 0.0, 0.0, 0.0, 0.0, 0.0, 0.0, 0.0, 0.0, 0.0, 0.0, 0.0, 0.0, 0.0, 0.0, 0.0, 0.0, 0.0, 0.0, 0.0, 0.0, 0.0, 0.0, 0.0, 0.0, 0.0, 0.0, 0.0, 0.0, 0.0, 0.0, 0.0, 0.0, 0.0, 0.0, 0.0, 0.0, 0.0, 0.0, 0.0, 0.0, 0.0, 0.0, 0.0, 0.0, 0.0, 0.0, 0.0, 0.0, 0.0, 0.0, 0.0, 0.0, 0.0, 0.0, 0.0, 0.0, 0.0, 0.0, 0.0, 0.0, 0.0, 0.0, 0.0, 0.0, 0.0, 0.0, 0.0, 0.0, 0.0, 0.0, 0.0, 0.0, 0.0, 0.0, 0.0, 0.0, 0.0, 0.0, 0.0, 0.0, 0.0, 0.0, 0.0, 0.0, 0.0, 0.0, 0.0, 0.0, 0.0, 0.0, 0.0, 0.0, 0.0, 0.0, 0.0, 0.0, 0.0, 0.0, 0.0, 0.0, 0.0, 0.0, 0.0, 0.0, 0.0, 0.0, 0.0, 0.0, 0.0, 0.0, 0.0, 0.0, 0.0, 0.0, 0.0, 0.0, 0.0, 0.0, 0.0, 0.0, 0.0, 0.0, 0.0, 0.0, 0.0, 0.0, 0.0, 0.0, 0.0, 0.0, 0.0, 0.0, 0.0, 0.0, 0.0, 0.0, 0.0, 0.0, 0.0, 0.0, 0.0, 0.0, 0.0, 0.0, 0.0, 0.0, 0.0, 0.0, 0.0, 0.0, 0.0, 0.0, 0.0, 0.0, 0.0, 0.0, 0.0, 0.0, 0.0, 0.0, 0.0, 0.0, 0.0, 0.0, 0.0, 0.0, 0.0, 0.0, 0.0, 0.0, 0.0, 0.0, 0.0, 0.0, 0.0, 0.0, 0.0, 0.0, 0.0, 0.0, 0.0, 0.0, 0.0, 0.0, 0.0, 0.0, 0.0, 0.0, 0.0, 0.0, 0.0, 0.0, 0.0, 0.0, 0.0, 0.0, 0.0, 0.0, 0.0, 0.0, 0.0, 0.0, 0.0, 0.0, 0.0, 0.0, 0.0, 0.0, 0.0, 0.0, 0.0, 0.0, 0.0, 0.0, 0.0, 0.0, 0.0, 0.0, 0.0, 0.0, 0.0, 0.0, 0.0, 0.0, 0.0, 0.0, 0.0, 0.0, 0.0, 0.0, 0.0, 0.0, 0.0, 0.0, 0.0, 0.0, 0.0, 0.0, 0.0, 0.0, 0.0, 0.0, 0.0, 0.0, 0.0, 0.0, 0.0, 0.0, 0.0, 0.0, 0.0, 0.0, 0.0, 0.0, 0.0, 0.0, 0.0, 0.0, 0.0, 0.0, 0.0, 0.0, 0.0, 0.0, 0.0, 0.0, 0.0, 0.0, 0.0, 0.0, 0.0, 0.0, 0.0, 0.0, 0.0, 0.0, 0.0, 0.0, 0.0, 0.0, 0.0, 0.0, 0.0, 0.0, 0.0, 0.0, 0.0, 0.0, 0.0, 0.0, 0.0, 0.0, 0.0, 0.0, 0.0, 0.0, 0.0, 0.0, 0.0, 0.0, 0.0, 0.0, 0.0, 0.0, 0.0, 0.0, 0.0, 0.0, 0.0, 0.0, 0.0, 0.0, 0.0, 0.0, 0.0, 0.0, 0.0, 0.0, 0.0, 0.0, 0.0, 0.0, 0.0, 0.0, 0.0, 0.0, 0.0, 0.0, 0.0, 0.0, 0.0, 0.0, 0.0, 0.0, 0.0, 0.0, 0.0, 0.0, 0.0, 0.0, 0.0, 0.0, 0.0, 0.0, 0.0, 0.0, 0.0, 0.0, 0.0, 0.0, 0.0, 0.0, 0.0, 0.0, 0.0, 0.0, 0.0, 0.0, 0.0, 0.0, 0.0, 0.0, 0.0, 0.0, 0.0, 0.0, 0.0, 0.0, 0.0, 0.0, 0.0, 0.0, 0.0, 0.0, 0.0, 0.0, 0.0, 0.0, 0.0, 0.0, 0.0, 0.0, 0.0, 0.0, 0.0, 0.0, 0.0, 0.0, 0.0, 0.0, 0.0, 0.0, 0.0, 0.0, 0.0, 0.0, 0.0, 0.0, 0.0, 0.0, 0.0, 0.0, 0.0, 0.0, 0.0, 0.0, 0.0, 0.0, 0.0, 0.0, 0.0, 0.0, 0.0, 0.0, 0.0, 0.0, 0.0, 0.0, 0.0, 0.0, 0.0, 0.0, 0.0, 0.0, 0.0, 0.0, 0.0625, 0.125, 0.0625, 0.25, 1.0, 0.25, 1.0, 0.125, 0.0, 0.0, 0.0, 0.0, 0.0, 0.0, 0.0, 0.0, 0.1875, 0.125, 0.125, 0.125, 0.125, 0.125, 0.1875, 0.125, 0.125, 0.125, 0.0625, 0.125, 0.0625, 0.125, 0.125, 0.125, 0.0625, 0.125, 1.0, 0.125, 1.0, 0.125, 0.0625, 0.125, 0.25, 0.125, 0.1875, 0.125, 0.1875, 0.125, 0.25, 0.125, 0.0625, 0.125, 1.0, 0.125, 1.0, 0.125, 0.0625, 0.125, 0.25, 0.125, 0.1875, 0.125, 0.1875, 0.125, 0.25, 0.125, 0.1875, 0.125, 0.125, 0.125, 0.125, 0.125, 0.1875, 0.125, 0.125, 0.125, 0.0625, 0.125, 0.0625, 0.125, 0.125, 0.125, 0.0625, 0.125, 1.0, 0.125, 1.0, 0.125, 0.0625, 0.125, 0.25, 0.125, 0.1875, 0.125, 0.1875, 0.125, 0.25, 0.125, 0.1875, 0.125, 0.125, 0.125, 0.125, 0.125, 0.1875, 0.125, 0.125, 0.125, 0.0625, 0.125, 0.0625, 0.125, 0.125, 0.125, 0.4922, 0.06153, 0.03076, 0.06153, 0.0625, 0.125, 1.0, 0.125, 0.1231, 0.06153, 0.25, 0.125, 0.1875, 0.125, 0.09229, 0.06153, 0.03076, 0.06153, 0.06153, 0.06153, 0.125, 0.125, 0.0625, 0.125, 0.09229, 0.06153, 0.1875, 0.125, 0.125, 0.125, 0.06153, 0.06153, 0.0, 0.0, 0.09229, 0.06153, 0.06153, 0.06153, 0.0, 0.0, 0.0, 0.0, 0.0, 0.0, 0.06153, 0.06153, 0.03076, 0.06153, 0.0, 0.0, 0.1231, 0.06153, 0.09229, 0.06153, 0.0, 0.0, 0.0, 0.0, 0.0, 0.0, 0.03076, 0.06153, 0.4922, 0.06153, 0.0, 0.0, 0.0, 0.0, 0.0, 0.0, 0.0, 0.0, 0.0, 0.0, 0.0, 0.0, 0.0, 0.0, 0.0, 0.0, 0.0, 0.0, 0.0, 0.0, 0.0, 0.0, 0.0, 0.0, 0.0, 0.0, 0.0, 0.0, 0.0, 0.0, 0.0, 0.0, 0.0, 0.0, 0.0, 0.0, 0.0, 0.0, 0.0, 0.0, 0.0, 0.0, 0.0, 0.0, 0.0, 0.0, 0.0, 0.0, 0.0, 0.0, 0.0, 0.0, 0.0, 0.0, 0.0, 0.0, 0.0, 0.0, 0.0, 0.0, 0.0, 0.0, 0.0, 0.0, 0.0, 0.0, 0.0, 0.0, 0.0, 0.0, 0.0, 0.0, 0.0, 0.0, 0.0, 0.0, 0.0, 0.0, 0.0, 0.0, 0.0, 0.0, 0.0, 0.0, 0.0, 0.0, 0.0, 0.0, 0.0, 0.0, 0.0, 0.0, 0.0, 0.0, 0.0, 0.0, 0.0, 0.0, 0.0, 0.0, 0.0, 0.0, 0.0, 0.0, 0.0, 0.0, 0.0, 0.0, 0.0, 0.0, 0.0, 0.0, 0.0, 0.0, 0.0, 0.0, 0.0, 0.0, 0.0, 0.0, 0.0, 0.0, 0.0, 0.0, 0.0, 0.0, 0.0, 0.0, 0.0, 0.0, 0.0, 0.0, 0.0, 0.0, 0.0, 0.0, 0.0, 0.0, 0.0, 0.0, 0.0, 0.0, 0.0, 0.0, 0.0, 0.0, 0.0, 0.0, 0.0, 0.0, 0.0, 0.0, 0.0, 0.0, 0.0, 0.0, 0.0, 0.0, 0.0, 0.0, 0.0, 0.0, 0.0, 0.0, 0.0, 0.0, 0.0, 0.0, 0.0, 0.0, 0.0, 0.0, 0.0, 0.0, 0.0, 0.0, 0.0, 0.0, 0.0, 0.0, 0.0, 0.0, 0.0, 0.0, 0.0, 0.0, 0.0, 0.0, 0.0, 0.0, 0.0, 0.0, 0.0, 0.0, 0.0, 0.0, 0.0, 0.0, 0.0, 0.0, 0.0, 0.0, 0.0, 0.0, 0.0, 0.0, 0.0, 0.0, 0.0, 0.0, 0.0, 0.0, 0.0, 0.0, 0.0, 0.0, 0.0, 0.0, 0.0, 0.0, 0.0, 0.0, 0.0, 0.0, 0.0, 0.0, 0.0, 0.0, 0.0, 0.0, 0.0, 0.0, 0.0, 0.0, 0.0, 0.0, 0.0, 0.0, 0.0, 0.0, 0.0, 0.0, 0.0, 0.0, 0.0, 0.0, 0.0, 0.0, 0.0, 0.0, 0.0, 0.0, 0.0, 0.0, 0.0, 0.0, 0.0, 0.0, 0.0, 0.0, 0.0, 0.0, 0.0, 0.0, 0.0, 0.0, 0.0, 0.0, 0.0, 0.0, 0.0, 0.0, 0.0, 0.0, 0.0, 0.0, 0.0, 0.0, 0.0, 0.0, 0.0, 0.0, 0.0, 0.0, 0.0, 0.0, 0.0, 0.0, 0.0, 0.0, 0.0, 0.0, 0.0, 0.0, 0.0, 0.0, 0.0, 0.0, 0.0, 0.0, 0.0, 0.0, 0.0, 0.0, 0.0, 0.0, 0.0, 0.0, 0.0, 0.0, 0.0, 0.0, 0.0, 0.0, 0.0, 0.0, 0.0, 0.0, 0.0, 0.0, 0.0, 0.0, 0.0, 0.0, 0.0, 0.0, 0.0, 0.0, 0.0, 0.0, 0.0, 0.0, 0.0, 0.0, 0.0, 0.0, 0.0, 0.0, 0.0, 0.0, 0.0, 0.0, 0.0, 0.0, 0.0, 0.0, 0.0, 0.0, 0.0, 0.0, 0.0, 0.0, 0.0, 0.0, 0.0, 0.0, 0.0, 0.0, 0.0, 0.0, 0.0, 0.0, 0.0, 0.0, 0.0, 0.0, 0.0, 0.0, 0.0, 0.0, 0.0, 0.0, 0.0, 0.0, 0.0, 0.0, 0.0, 0.0, 0.0, 0.0, 0.0, 0.0, 0.0, 0.0, 0.0, 0.0, 0.0, 0.0, 0.0, 0.0, 0.0, 0.0, 0.0, 0.0, 0.0, 0.0, 0.0, 0.0, 0.0, 0.0, 0.0, 0.0, 0.0, 0.0, 0.0, 0.0, 0.0, 0.0, 0.0, 0.0, 0.0, 0.0, 0.0, 0.0, 0.0, 0.0, 0.0, 0.0, 0.0, 0.0, 0.0, 0.0, 0.0, 0.0, 0.0, 0.0, 0.0, 0.0, 0.0, 0.0, 0.0, 0.0, 0.0, 0.0, 0.0, 0.0, 0.0, 0.0, 0.0, 0.0, 0.0, 0.0, 0.0, 0.0, 0.0, 0.0, 0.0, 0.0, 0.0, 0.0, 0.0, 0.0, 0.0, 0.0, 0.0, 0.0, 0.0, 0.0, 0.0, 0.0, 0.0, 0.0, 0.0, 0.0, 0.0, 0.0, 0.0, 0.0, 0.0, 0.0, 0.0, 0.0, 0.0, 0.0, 0.0, 0.0, 0.0, 0.0, 0.0, 0.0, 0.0, 0.0, 0.0, 0.0, 0.0, 0.0, 0.0, 0.0, 0.0, 0.0, 0.0, 0.0, 0.0, 0.0, 0.0, 0.0, 0.0, 0.0, 0.0, 0.0, 0.0, 0.0, 0.0, 0.0, 0.0, 0.0, 0.0, 0.0, 0.0, 0.0, 0.0, 0.0, 0.0, 0.0, 0.0, 0.0, 0.0, 0.0, 0.0, 0.0, 0.0, 0.0, 0.0, 0.0, 0.0, 0.0, 0.0, 0.0, 0.0, 0.0, 0.0, 0.0, 0.0, 0.0, 0.0, 0.0, 0.0, 0.0, 0.0, 0.0, 0.0, 0.0, 0.0, 0.0, 0.0, 0.0, 0.0, 0.0, 0.0, 0.0, 0.0, 0.0, 0.0, 0.0, 0.0, 0.0, 0.0, 0.0, 0.0, 0.0, 0.0, 0.0, 0.0, 0.0, 0.0, 0.0, 0.0, 0.0, 0.0, 0.0, 0.0, 0.0, 0.0, 0.0, 0.0, 0.0, 0.0, 0.0, 0.0, 0.0, 0.0, 0.0, 0.0, 0.0, 0.0, 0.0, 0.0, 0.0, 0.0, 0.0, 0.0, 0.0, 0.0, 0.0, 0.0, 0.0, 0.0, 0.0, 0.0, 0.0, 0.0, 0.0, 0.0, 0.0, 0.0, 0.0, 0.0, 0.0, 0.0, 0.0, 0.0, 0.0, 0.0, 0.0, 0.0, 0.0, 0.0, 0.0, 0.0, 0.0, 0.0, 0.0, 0.0, 0.0, 0.0, 0.0, 0.0, 0.0, 0.0, 0.0, 0.0, 0.0, 0.0, 0.0, 0.0, 0.0, 0.0, 0.0, 0.0, 0.0, 0.0, 0.0, 0.0, 0.0, 0.0, 0.0, 0.0, 0.0, 0.0, 0.0, 0.0, 0.0, 0.0, 0.0, 0.0, 0.0, 0.0, 0.0, 0.0, 0.0, 0.0, 0.0, 0.0, 0.0, 0.0, 0.0, 0.0, 0.0, 0.0, 0.0, 0.0, 0.0, 0.0, 0.0, 0.0, 0.0, 0.0, 0.0, 0.0, 0.0, 0.0, 0.0, 0.0, 0.0, 0.0, 0.0, 0.0, 0.0, 0.0, 0.0, 0.0, 0.0, 0.0, 0.0, 0.0, 0.0, 0.0, 0.0, 0.0, 0.0, 0.0, 0.0, 0.0, 0.0, 0.0, 0.0, 0.0, 0.0, 0.0, 0.0, 0.0, 0.0, 0.0, 0.0, 0.0, 0.0, 0.0, 0.0, 0.0, 0.0, 0.0, 0.0, 0.0, 0.0, 0.0, 0.0, 0.0, 0.0])
me_sphere.use_remesh_preserve_volume = False
me_sphere.use_remesh_preserve_attributes = False
me_sphere.use_mirror_vertex_groups = False
me_sphere.update()

# ---- objects
ob_gooman = bpy.data.objects.new('GooMan', me_sphere)

# ---- transforms, parenting, visibility, modifiers, constraints
ob_gooman.location = (0.0, 0.0, 0.0)
ob_gooman.lineart.crease_threshold = 0.0

# ---- collection membership
col_collection.objects.link(ob_gooman)

# ---- scene / render settings (as saved in the file)
scene.frame_start = 1; scene.frame_end = 250; scene.frame_set(1)
scene.render.engine = 'BLENDER_EEVEE_NEXT'
scene.cycles.use_denoising = False
scene.cycles.samples = 128
scene.cycles.sampling_pattern = 'TABULATED_SOBOL'
scene.cycles.use_adaptive_sampling = False
scene.cycles.use_light_tree = False
scene.view_settings.view_transform = 'Filmic'
bpy.context.view_layer.update()

# ---- added for rendering (the .blend has no active camera and no usable light): camera, sun
cam_auto = bpy.data.cameras.new('AutoCamera')
cam_auto.lens = 50.0
cam_auto.sensor_width = 36.0
cam_auto.clip_end = 1000.0
ob_auto_camera = bpy.data.objects.new('AutoCamera', cam_auto)
scene.collection.objects.link(ob_auto_camera)
ob_auto_camera.location = (5.66015, -6.79218, 4.76003)
ob_auto_camera.rotation_euler = (1.09748, -7.21219e-08, 0.694738)
scene.camera = ob_auto_camera
light_auto_sun = bpy.data.lights.new('AutoSun', 'SUN')
light_auto_sun.energy = 3.0
light_auto_sun.angle = 0.0523599
ob_auto_sun = bpy.data.objects.new('AutoSun', light_auto_sun)
scene.collection.objects.link(ob_auto_sun)
ob_auto_sun.rotation_euler = (0.872665, 0.174533, 0.523599)
bpy.context.view_layer.update()

